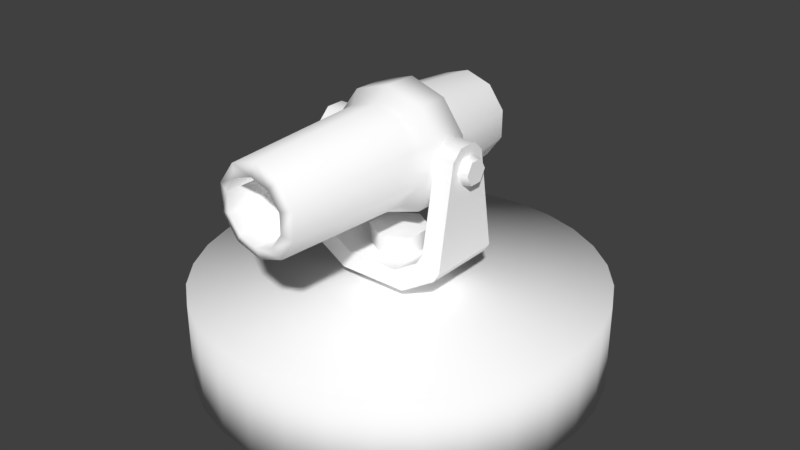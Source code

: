 # Source: Cannon.blend  (saved by Blender 2.78.0; exported with 4.5.12 LTS)
import bpy
from mathutils import Matrix  # noqa: F401  (used for matrix-valued properties, if any)

bpy.ops.wm.read_factory_settings(use_empty=True)
scene = bpy.context.scene
scene.name = 'Scene'

# ---- collections
col_collection_1 = bpy.data.collections.new('Collection 1'); scene.collection.children.link(col_collection_1)

# ---- materials (node trees are filled in below, after node groups)
mat_tow_cannon1 = bpy.data.materials.new('Tow_Cannon1')
mat_tow_cannon1.alpha_threshold = 0.0
mat_tow_cannon1.use_transparent_shadow = False
mat_tow_cannon1.diffuse_color = (1.0, 1.0, 1.0, 1.0)
mat_tow_cannon1.roughness = 0.5

# ---- material node trees

# ---- world
world_world = bpy.data.worlds.new('World'); scene.world = world_world
world_world.color = (0.05088, 0.05088, 0.05088)
world_world.use_sun_shadow = False
world_world.sun_shadow_jitter_overblur = 0.0
world_world.cycles.sampling_method = 'MANUAL'

# ---- meshes
me_untitled = bpy.data.meshes.new('Untitled')
me_untitled.from_pydata([(0.0, -0.641, -1.477), (0.0, 0.01303, -1.477), (0.2882, -0.641, -1.449), (0.2882, 0.01303, -1.449), (0.5653, -0.641, -1.365), (0.5653, 0.01303, -1.365), (0.8207, -0.641, -1.228), (0.8207, 0.01303, -1.228), (1.045, -0.641, -1.045), (1.045, 0.01303, -1.045), (1.228, -0.641, -0.8207), (1.228, 0.01303, -0.8207), (1.365, -0.641, -0.5653), (1.365, 0.01303, -0.5653), (1.449, -0.641, -0.2882), (1.449, 0.01303, -0.2882), (1.477, -0.641, -7.108e-09), (1.477, 0.01303, -1.137e-07), (1.449, -0.641, 0.2882), (1.449, 0.01303, 0.2882), (1.365, -0.641, 0.5653), (1.365, 0.01303, 0.5653), (1.228, -0.641, 0.8207), (1.228, 0.01303, 0.8207), (1.045, -0.641, 1.045), (1.045, 0.01303, 1.045), (0.8207, -0.641, 1.228), (0.8207, 0.01303, 1.228), (0.5653, -0.641, 1.365), (0.5653, 0.01303, 1.365), (0.2882, -0.641, 1.449), (0.2882, 0.01303, 1.449), (-4.814e-07, -0.641, 1.477), (-4.814e-07, 0.01303, 1.477), (-0.2882, -0.641, 1.449), (-0.2882, 0.01303, 1.449), (-0.5653, -0.641, 1.365), (-0.5653, 0.01303, 1.365), (-0.8207, -0.641, 1.228), (-0.8207, 0.01303, 1.228), (-1.045, -0.641, 1.045), (-1.045, 0.01303, 1.045), (-1.228, -0.641, 0.8207), (-1.228, 0.01303, 0.8207), (-1.365, -0.641, 0.5653), (-1.365, 0.01303, 0.5653), (-1.449, -0.641, 0.2882), (-1.449, 0.01303, 0.2882), (-1.477, -0.641, -1.322e-06), (-1.477, 0.01303, -1.429e-06), (-1.449, -0.641, -0.2882), (-1.449, 0.01303, -0.2882), (-1.365, -0.641, -0.5653), (-1.365, 0.01303, -0.5653), (-1.228, -0.641, -0.8208), (-1.228, 0.01303, -0.8208), (-1.045, -0.641, -1.045), (-1.045, 0.01303, -1.045), (-0.8207, -0.641, -1.228), (-0.8207, 0.01303, -1.228), (-0.5653, -0.641, -1.365), (-0.5653, 0.01303, -1.365), (-0.2882, -0.641, -1.449), (-0.2882, 0.01303, -1.449), (0.5496, 1.072, -0.04367), (0.5496, 1.072, 0.06227), (0.5496, 0.9802, 0.1152), (0.5496, 0.8885, 0.06227), (0.5496, 0.8885, -0.04367), (0.5496, 0.9802, -0.09663), (0.6289, 1.06, -0.03657), (0.6289, 1.06, 0.05517), (0.6289, 0.9802, 0.101), (0.6289, 0.9008, 0.05517), (0.6289, 0.9008, -0.03657), (0.6289, 0.9802, -0.08243), (0.1455, -0.004085, -0.08686), (0.1455, -0.004085, 0.08275), (-0.001431, -0.004085, -0.1717), (-0.1483, -0.004085, -0.08686), (-0.1483, -0.004085, 0.08275), (-0.001431, -0.004085, 0.1676), (0.1838, 0.4032, -0.109), (0.1838, 0.4032, 0.1049), (-0.001431, 0.4032, -0.216), (-0.1867, 0.4032, -0.109), (-0.1867, 0.4032, 0.1049), (-0.001431, 0.4032, 0.2119), (-0.5591, 1.072, -0.04367), (-0.5591, 1.072, 0.06227), (-0.6383, 1.06, 0.05517), (-0.6383, 1.06, -0.03657), (-0.5591, 0.9802, 0.1152), (-0.6383, 0.9802, 0.101), (-0.5591, 0.8885, 0.06227), (-0.6383, 0.9008, 0.05517), (-0.5591, 0.8885, -0.04367), (-0.6383, 0.9008, -0.03657), (-0.5591, 0.9802, -0.09663), (-0.6383, 0.9802, -0.08243), (-0.5685, 1.07, -0.1392), (-0.5685, 1.147, -0.05839), (-0.5685, 1.147, 0.07699), (-0.5685, 1.07, 0.1578), (-0.4289, 1.147, 0.07699), (-0.4289, 1.147, -0.05839), (-0.4289, 1.07, -0.1392), (-0.4289, 1.07, 0.1578), (-0.2611, 0.11, 0.2912), (-0.2015, 0.2501, 0.2912), (-0.2611, 0.11, -0.2726), (-0.2015, 0.2501, -0.2726), (-0.3874, 0.3605, -0.2726), (-0.4289, 0.4281, -0.2634), (-0.3874, 0.3605, 0.2912), (-0.4289, 0.4281, 0.282), (-0.5277, 0.2715, -0.2726), (-0.5685, 0.3379, -0.2649), (-0.5277, 0.2715, 0.2912), (-0.5685, 0.3379, 0.2835), (0.4203, 1.147, -0.05839), (0.5599, 1.147, -0.05839), (0.5599, 1.147, 0.07699), (0.4203, 1.147, 0.07699), (0.4203, 0.4281, -0.2634), (0.4203, 1.07, -0.1392), (0.4203, 1.07, 0.1578), (0.4203, 0.4281, 0.282), (0.5599, 1.07, 0.1578), (0.5599, 1.07, -0.1392), (0.5599, 0.3379, 0.2835), (0.5599, 0.3379, -0.2649), (0.1995, 0.2501, -0.2726), (-0.001019, 0.2501, -0.2726), (-0.001019, 0.11, -0.2726), (0.259, 0.11, -0.2726), (0.259, 0.11, 0.2912), (-0.001019, 0.11, 0.2912), (0.5191, 0.2715, 0.2912), (0.1995, 0.2501, 0.2912), (0.3788, 0.3605, 0.2912), (0.5191, 0.2715, -0.2726), (0.3788, 0.3605, -0.2726), (-0.001019, 0.2501, 0.2912), (-0.5685, 1.07, 0.1578)], [], [(0, 1, 3, 2), (2, 3, 5, 4), (4, 5, 7, 6), (6, 7, 9, 8), (8, 9, 11, 10), (10, 11, 13, 12), (12, 13, 15, 14), (14, 15, 17, 16), (16, 17, 19, 18), (18, 19, 21, 20), (20, 21, 23, 22), (22, 23, 25, 24), (24, 25, 27, 26), (26, 27, 29, 28), (28, 29, 31, 30), (30, 31, 33, 32), (32, 33, 35, 34), (34, 35, 37, 36), (36, 37, 39, 38), (38, 39, 41, 40), (40, 41, 43, 42), (42, 43, 45, 44), (44, 45, 47, 46), (46, 47, 49, 48), (48, 49, 51, 50), (50, 51, 53, 52), (52, 53, 55, 54), (54, 55, 57, 56), (56, 57, 59, 58), (58, 59, 61, 60), (3, 1, 63, 61, 59, 57, 55, 53, 51, 49, 47, 45, 43, 41, 39, 37, 35, 33, 31, 29, 27, 25, 23, 21, 19, 17, 15, 13, 11, 9, 7, 5), (60, 61, 63, 62), (62, 63, 1, 0), (0, 2, 4, 6, 8, 10, 12, 14, 16, 18, 20, 22, 24, 26, 28, 30, 32, 34, 36, 38, 40, 42, 44, 46, 48, 50, 52, 54, 56, 58, 60, 62), (71, 70, 64, 65), (71, 65, 66, 72), (72, 66, 67, 73), (67, 68, 74, 73), (74, 68, 69, 75), (69, 64, 70, 75), (72, 73, 74, 70), (74, 75, 70), (72, 70, 71), (83, 82, 84), (87, 83, 84, 85), (83, 77, 76, 82), (76, 78, 84, 82), (84, 78, 79, 85), (79, 80, 86, 85), (87, 86, 80, 81), (81, 77, 83, 87), (89, 88, 91, 90), (90, 93, 92, 89), (94, 92, 93, 95), (95, 97, 96, 94), (96, 97, 99, 98), (88, 98, 99, 91), (97, 95, 93, 91), (93, 90, 91), (97, 91, 99), (85, 86, 87), (102, 104, 105, 101), (105, 104, 107, 106), (104, 102, 103, 107), (100, 101, 105, 106), (144, 119, 115), (103, 144, 115), (103, 115, 107), (100, 106, 113, 117), (111, 133, 134, 110), (102, 101, 100, 103), (103, 100, 144), (110, 134, 137, 108), (109, 114, 118, 108), (112, 111, 110, 116), (109, 111, 112, 114), (118, 116, 110, 108), (112, 116, 117, 113), (113, 115, 114, 112), (115, 119, 118, 114), (116, 118, 119, 117), (109, 108, 137, 143), (111, 109, 143, 133), (122, 121, 120, 123), (127, 126, 125, 124), (123, 126, 128, 122), (129, 125, 120, 121), (127, 130, 128, 126), (129, 131, 124, 125), (132, 135, 134, 133), (129, 121, 122, 128), (135, 136, 137, 134), (139, 136, 138, 140), (142, 141, 135, 132), (139, 140, 142, 132), (138, 136, 135, 141), (142, 124, 131, 141), (124, 142, 140, 127), (127, 140, 138, 130), (141, 131, 130, 138), (139, 143, 137, 136), (132, 133, 143, 139), (123, 120, 125, 126), (115, 113, 106, 107), (130, 131, 129, 128), (117, 119, 144, 100)])
me_untitled.polygons.foreach_set('use_smooth', [True] * 106)
_k = set([(64, 65), (64, 69), (65, 66), (66, 67), (67, 68), (68, 69), (70, 71), (70, 75), (71, 72), (72, 73), (73, 74), (74, 75), (76, 77), (76, 78), (77, 81), (78, 79), (79, 80), (80, 81), (82, 83), (82, 84), (83, 87), (84, 85), (85, 86), (86, 87), (88, 89), (88, 98), (89, 92), (90, 91), (90, 93), (91, 99), (92, 94), (93, 95), (94, 96), (95, 97), (96, 98), (97, 99), (100, 101), (100, 103), (100, 117), (100, 144), (101, 102), (102, 103), (103, 115), (103, 144), (104, 105), (104, 107), (105, 106), (106, 113), (107, 115), (108, 118), (108, 137), (109, 114), (109, 143), (110, 116), (110, 134), (111, 112), (111, 133), (112, 113), (114, 115), (115, 144), (116, 117), (118, 119), (119, 144), (120, 123), (120, 125), (121, 122), (121, 129), (122, 128), (123, 126), (124, 125), (124, 142), (126, 127), (127, 140), (128, 130), (129, 131), (130, 138), (131, 141), (132, 133), (132, 142), (134, 135), (135, 141), (136, 137), (136, 138), (139, 140), (139, 143)])
me_untitled.attributes.new('sharp_edge', 'BOOLEAN', 'EDGE').data.foreach_set('value', [ (min(e.vertices), max(e.vertices)) in _k for e in me_untitled.edges])
_uv = me_untitled.uv_layers.new(name='UVMap')
_uv.uv.foreach_set('vector', [0.2641, 0.7052, 0.4121, 0.7052, 0.4121, 0.7198, 0.2641, 0.7198, 0.2641, 0.7198, 0.4121, 0.7198, 0.4121, 0.7345, 0.2641, 0.7345, 0.2641, 0.7345, 0.4121, 0.7345, 0.4121, 0.7492, 0.2641, 0.7492, 0.2641, 0.7492, 0.4121, 0.7492, 0.4121, 0.7638, 0.2641, 0.7638, 0.2641, 0.7638, 0.4121, 0.7638, 0.4121, 0.7785, 0.2641, 0.7785, 0.2641, 0.7785, 0.4121, 0.7785, 0.4121, 0.7932, 0.2641, 0.7932, 0.2641, 0.7932, 0.4121, 0.7932, 0.4121, 0.8078, 0.2641, 0.8078, 0.2641, 0.8078, 0.4121, 0.8078, 0.4121, 0.8225, 0.2641, 0.8225, 0.2641, 0.7756, 0.4121, 0.7756, 0.4121, 0.7903, 0.2641, 0.7903, 0.2641, 0.3679, 0.4121, 0.3679, 0.4121, 0.3826, 0.2641, 0.3826, 0.2641, 0.3826, 0.4121, 0.3826, 0.4121, 0.3972, 0.2641, 0.3972, 0.2641, 0.3972, 0.4121, 0.3972, 0.4121, 0.4119, 0.2641, 0.4119, 0.2641, 0.4119, 0.4121, 0.4119, 0.4121, 0.4265, 0.2641, 0.4265, 0.2641, 0.4265, 0.4121, 0.4265, 0.4121, 0.4412, 0.2641, 0.4412, 0.2641, 0.4412, 0.4121, 0.4412, 0.4121, 0.4559, 0.2641, 0.4559, 0.2641, 0.4559, 0.4121, 0.4559, 0.4121, 0.4705, 0.2641, 0.4705, 0.2641, 0.4705, 0.4121, 0.4705, 0.4121, 0.4852, 0.2641, 0.4852, 0.2641, 0.4852, 0.4121, 0.4852, 0.4121, 0.4999, 0.2641, 0.4999, 0.2641, 0.4999, 0.4121, 0.4999, 0.4121, 0.5145, 0.2641, 0.5145, 0.2641, 0.5145, 0.4121, 0.5145, 0.4121, 0.5292, 0.2641, 0.5292, 0.2641, 0.5292, 0.4121, 0.5292, 0.4121, 0.5439, 0.2641, 0.5439, 0.2641, 0.5439, 0.4121, 0.5439, 0.4121, 0.5585, 0.2641, 0.5585, 0.2641, 0.5585, 0.4121, 0.5585, 0.4121, 0.5732, 0.2641, 0.5732, 0.2641, 0.5732, 0.4121, 0.5732, 0.4121, 0.5879, 0.2641, 0.5879, 0.2641, 0.5879, 0.4121, 0.5879, 0.4121, 0.6025, 0.2641, 0.6025, 0.2641, 0.6025, 0.4121, 0.6025, 0.4121, 0.6172, 0.2641, 0.6172, 0.2641, 0.6172, 0.4121, 0.6172, 0.4121, 0.6318, 0.2641, 0.6318, 0.2641, 0.6318, 0.4121, 0.6318, 0.4121, 0.6465, 0.2641, 0.6465, 0.2641, 0.6465, 0.4121, 0.6465, 0.4121, 0.6612, 0.2641, 0.6612, 0.2641, 0.6612, 0.4121, 0.6612, 0.4121, 0.6758, 0.2641, 0.6758, 0.6077, 0.6521, 0.5916, 0.6521, 0.5757, 0.649, 0.5609, 0.6428, 0.5475, 0.6338, 0.5361, 0.6225, 0.5271, 0.6091, 0.521, 0.5942, 0.5178, 0.5784, 0.5178, 0.5623, 0.521, 0.5465, 0.5271, 0.5316, 0.5361, 0.5182, 0.5475, 0.5068, 0.5609, 0.4978, 0.5757, 0.4917, 0.5916, 0.4885, 0.6077, 0.4885, 0.6235, 0.4917, 0.6384, 0.4978, 0.6518, 0.5068, 0.6631, 0.5182, 0.6721, 0.5316, 0.6783, 0.5465, 0.6814, 0.5623, 0.6814, 0.5784, 0.6783, 0.5942, 0.6721, 0.6091, 0.6631, 0.6225, 0.6518, 0.6338, 0.6384, 0.6428, 0.6235, 0.649, 0.2641, 0.6758, 0.4121, 0.6758, 0.4121, 0.6905, 0.2641, 0.6905, 0.2641, 0.6905, 0.4121, 0.6905, 0.4121, 0.7052, 0.2641, 0.7052, 0.5951, 0.4985, 0.61, 0.4985, 0.6246, 0.5014, 0.6384, 0.5071, 0.6508, 0.5154, 0.6613, 0.526, 0.6696, 0.5384, 0.6753, 0.5521, 0.6782, 0.5668, 0.6782, 0.5817, 0.6753, 0.5963, 0.6696, 0.6101, 0.6613, 0.6225, 0.6508, 0.633, 0.6384, 0.6413, 0.6246, 0.647, 0.61, 0.6499, 0.5951, 0.6499, 0.5805, 0.647, 0.5667, 0.6413, 0.5543, 0.633, 0.5437, 0.6225, 0.5355, 0.6101, 0.5298, 0.5963, 0.5269, 0.5817, 0.5269, 0.5668, 0.5298, 0.5521, 0.5355, 0.5384, 0.5438, 0.526, 0.5543, 0.5154, 0.5667, 0.5071, 0.5805, 0.5014, 0.0, 0.0, 0.0, 0.0, 0.0, 0.0, 0.0, 0.0, 0.0, 0.0, 0.0, 0.0, 0.0, 0.0, 0.0, 0.0, 0.0, 0.0, 0.0, 0.0, 0.0, 0.0, 0.0, 0.0, 0.0, 0.0, 0.0, 0.0, 0.0, 0.0, 0.0, 0.0, 0.0, 0.0, 0.0, 0.0, 0.0, 0.0, 0.0, 0.0, 0.0, 0.0, 0.0, 0.0, 0.0, 0.0, 0.0, 0.0, 0.0, 0.0, 0.0, 0.0, 0.0, 0.0, 0.0, 0.0, 0.0, 0.0, 0.0, 0.0, 0.0, 0.0, 0.0, 0.0, 0.0, 0.0, 0.0, 0.0, 0.0, 0.0, 0.0, 0.0, 0.0, 0.0, 0.0, 0.0, 0.0, 0.0, 0.0, 0.0, 0.0, 0.0, 0.0, 0.0, 0.0, 0.0, 0.0, 0.0, 0.0, 0.0, 0.0, 0.0, 0.0, 0.0, 0.0, 0.0, 0.0, 0.0, 0.0, 0.0, 0.0, 0.0, 0.0, 0.0, 0.0, 0.0, 0.0, 0.0, 0.0, 0.0, 0.0, 0.0, 0.0, 0.0, 0.0, 0.0, 0.0, 0.0, 0.0, 0.0, 0.0, 0.0, 0.0, 0.0, 0.0, 0.0, 0.0, 0.0, 0.0, 0.0, 0.0, 0.0, 0.0, 0.0, 0.0, 0.0, 0.0, 0.0, 0.0, 0.0, 0.0, 0.0, 0.0, 0.0, 0.0, 0.0, 0.0, 0.0, 0.0, 0.0, 0.0, 0.0, 0.0, 0.0, 0.0, 0.0, 0.0, 0.0, 0.0, 0.0, 0.0, 0.0, 0.0, 0.0, 0.0, 0.0, 0.0, 0.0, 0.0, 0.0, 0.0, 0.0, 0.0, 0.0, 0.0, 0.0, 0.0, 0.0, 0.0, 0.0, 0.0, 0.0, 0.0, 0.0, 0.0, 0.0, 0.0, 0.0, 0.0, 0.0, 0.0, 0.0, 0.0, 0.0, 0.0, 0.0, 0.0, 0.0, 0.0, 0.0, 0.0, 0.0, 0.0, 0.0, 0.0, 0.0, 0.0, 0.0, 0.0, 0.0, 0.0, 0.0, 0.0, 0.0, 0.0, 0.0, 0.0, 0.0, 0.0, 0.0, 0.0, 0.0, 0.0, 0.0, 0.0, 0.0, 0.0, 0.0, 0.0, 0.0, 0.0, 0.0, 0.0, 0.0, 0.0, 0.0, 0.0, 0.0, 0.0, 0.0, 0.0, 0.0, 0.0, 0.0, 0.0, 0.0, 0.0, 0.0, 0.0, 0.0, 0.0, 0.0, 0.0, 0.0, 0.0, 0.0, 0.0, 0.0, 0.0, 0.0, 0.0, 0.0, 0.0, 0.0, 0.0, 0.0, 0.0, 0.0, 0.0, 0.0, 0.0, 0.0, 0.0, 0.0, 0.0, 0.0, 0.0, 0.0, 0.0, 0.0, 0.0, 0.0, 0.0, 0.0, 0.0, 0.0, 0.0, 0.0, 0.0, 0.0, 0.0, 0.0, 0.0, 0.0, 0.0, 0.0, 0.0, 0.0, 0.0, 0.0, 0.0, 0.0, 0.0, 0.0, 0.0, 0.0, 0.0, 0.0, 0.0, 0.0, 0.0, 0.0, 0.0, 0.0, 0.0, 0.0, 0.0, 0.0, 0.0, 0.0, 0.0, 0.0, 0.0, 0.0, 0.0, 0.0, 0.0, 0.0, 0.0, 0.0, 0.0, 0.0, 0.0, 0.0, 0.0, 0.0, 0.0, 0.0, 0.0, 0.0, 0.0, 0.0, 0.0, 0.0, 0.0, 0.0, 0.0, 0.0, 0.0, 0.0, 0.0, 0.0, 0.0, 0.0, 0.0, 0.0, 0.0, 0.0, 0.0, 0.0, 0.0, 0.0, 0.0, 0.0, 0.0, 0.0, 0.0, 0.0, 0.0, 0.0, 0.0, 0.0, 0.0, 0.0, 0.0, 0.0, 0.0, 0.0, 0.0, 0.0, 0.0, 0.0, 0.0, 0.0, 0.0, 0.0, 0.0, 0.0, 0.0, 0.0, 0.0, 0.0, 0.0, 0.0, 0.0, 0.0, 0.0, 0.0, 0.0, 0.0, 0.0, 0.0, 0.0, 0.0, 0.0, 0.0, 0.0, 0.0, 0.0, 0.0, 0.0, 0.0, 0.0, 0.0, 0.0, 0.0, 0.0, 0.0, 0.0, 0.0, 0.0, 0.0, 0.0, 0.0, 0.0, 0.0, 0.0, 0.0, 0.0, 0.0, 0.0, 0.0, 0.0, 0.0, 0.0, 0.0, 0.0, 0.0, 0.0, 0.0, 0.0, 0.0, 0.0, 0.0, 0.0, 0.0, 0.0, 0.0, 0.0, 0.0, 0.0, 0.0, 0.0, 0.0, 0.0, 0.0, 0.0, 0.0, 0.0, 0.0, 0.0, 0.0, 0.0, 0.0, 0.0, 0.0, 0.0, 0.0, 0.0, 0.0, 0.0, 0.0, 0.0, 0.0, 0.0, 0.0, 0.0, 0.0, 0.0, 0.0, 0.0, 0.0, 0.0, 0.0, 0.0, 0.0, 0.0, 0.0, 0.0, 0.0, 0.0, 0.0, 0.0, 0.0, 0.0, 0.0, 0.0, 0.0, 0.0, 0.0, 0.0, 0.0, 0.0, 0.0, 0.0, 0.0, 0.0, 0.0, 0.0, 0.0, 0.0, 0.0, 0.0, 0.0, 0.0, 0.0, 0.0, 0.0, 0.0, 0.0, 0.0, 0.0, 0.0, 0.0, 0.0, 0.0, 0.0, 0.0, 0.0, 0.0, 0.0, 0.0, 0.0, 0.0, 0.0, 0.0, 0.0, 0.0, 0.0, 0.0, 0.0, 0.0, 0.0, 0.0, 0.0, 0.0, 0.0, 0.0, 0.0, 0.0, 0.0, 0.0, 0.0, 0.0, 0.0, 0.0])
_uv.active_render = True
_uv = me_untitled.uv_layers.new(name='map1')
_uv.uv.foreach_set('vector', [0.0, 0.0, 0.0, 0.0, 0.0, 0.0, 0.0, 0.0, 0.0, 0.0, 0.0, 0.0, 0.0, 0.0, 0.0, 0.0, 0.0, 0.0, 0.0, 0.0, 0.0, 0.0, 0.0, 0.0, 0.0, 0.0, 0.0, 0.0, 0.0, 0.0, 0.0, 0.0, 0.0, 0.0, 0.0, 0.0, 0.0, 0.0, 0.0, 0.0, 0.0, 0.0, 0.0, 0.0, 0.0, 0.0, 0.0, 0.0, 0.0, 0.0, 0.0, 0.0, 0.0, 0.0, 0.0, 0.0, 0.0, 0.0, 0.0, 0.0, 0.0, 0.0, 0.0, 0.0, 0.0, 0.0, 0.0, 0.0, 0.0, 0.0, 0.0, 0.0, 0.0, 0.0, 0.0, 0.0, 0.0, 0.0, 0.0, 0.0, 0.0, 0.0, 0.0, 0.0, 0.0, 0.0, 0.0, 0.0, 0.0, 0.0, 0.0, 0.0, 0.0, 0.0, 0.0, 0.0, 0.0, 0.0, 0.0, 0.0, 0.0, 0.0, 0.0, 0.0, 0.0, 0.0, 0.0, 0.0, 0.0, 0.0, 0.0, 0.0, 0.0, 0.0, 0.0, 0.0, 0.0, 0.0, 0.0, 0.0, 0.0, 0.0, 0.0, 0.0, 0.0, 0.0, 0.0, 0.0, 0.0, 0.0, 0.0, 0.0, 0.0, 0.0, 0.0, 0.0, 0.0, 0.0, 0.0, 0.0, 0.0, 0.0, 0.0, 0.0, 0.0, 0.0, 0.0, 0.0, 0.0, 0.0, 0.0, 0.0, 0.0, 0.0, 0.0, 0.0, 0.0, 0.0, 0.0, 0.0, 0.0, 0.0, 0.0, 0.0, 0.0, 0.0, 0.0, 0.0, 0.0, 0.0, 0.0, 0.0, 0.0, 0.0, 0.0, 0.0, 0.0, 0.0, 0.0, 0.0, 0.0, 0.0, 0.0, 0.0, 0.0, 0.0, 0.0, 0.0, 0.0, 0.0, 0.0, 0.0, 0.0, 0.0, 0.0, 0.0, 0.0, 0.0, 0.0, 0.0, 0.0, 0.0, 0.0, 0.0, 0.0, 0.0, 0.0, 0.0, 0.0, 0.0, 0.0, 0.0, 0.0, 0.0, 0.0, 0.0, 0.0, 0.0, 0.0, 0.0, 0.0, 0.0, 0.0, 0.0, 0.0, 0.0, 0.0, 0.0, 0.0, 0.0, 0.0, 0.0, 0.0, 0.0, 0.0, 0.0, 0.0, 0.0, 0.0, 0.0, 0.0, 0.0, 0.0, 0.0, 0.0, 0.0, 0.0, 0.0, 0.0, 0.0, 0.0, 0.0, 0.0, 0.0, 0.0, 0.0, 0.0, 0.0, 0.0, 0.0, 0.0, 0.0, 0.0, 0.0, 0.0, 0.0, 0.0, 0.0, 0.0, 0.0, 0.0, 0.0, 0.0, 0.0, 0.0, 0.0, 0.0, 0.0, 0.0, 0.0, 0.0, 0.0, 0.0, 0.0, 0.0, 0.0, 0.0, 0.0, 0.0, 0.0, 0.0, 0.0, 0.0, 0.0, 0.0, 0.0, 0.0, 0.0, 0.0, 0.0, 0.0, 0.0, 0.0, 0.0, 0.0, 0.0, 0.0, 0.0, 0.0, 0.0, 0.0, 0.0, 0.0, 0.0, 0.0, 0.0, 0.0, 0.0, 0.0, 0.0, 0.0, 0.0, 0.0, 0.0, 0.0, 0.0, 0.0, 0.0, 0.0, 0.0, 0.0, 0.0, 0.0, 0.0, 0.0, 0.0, 0.0, 0.0, 0.0, 0.0, 0.0, 0.0, 0.0, 0.0, 0.0, 0.0, 0.0, 0.0, 0.0, 0.0, 0.0, 0.0, 0.0, 0.0, 0.0, 0.0, 0.0, 0.0, 0.0, 0.0, 0.0, 0.0, 0.0, 0.0, 0.0, 0.0, 0.0, 0.0, 0.0, 0.0, 0.0, 0.0, 0.0, 0.0, 0.0, 0.0, 0.0, 0.0, 0.0, 0.0, 0.0, 0.0, 0.0, 0.0, 0.4947, 0.2677, 0.516, 0.2677, 0.5251, 0.2833, 0.4857, 0.2833, 0.4947, 0.2677, 0.4857, 0.2833, 0.466, 0.2492, 0.484, 0.2492, 0.484, 0.2492, 0.466, 0.2492, 0.4857, 0.2151, 0.4947, 0.2307, 0.4857, 0.2151, 0.5251, 0.2151, 0.516, 0.2307, 0.4947, 0.2307, 0.516, 0.2307, 0.5251, 0.2151, 0.5448, 0.2492, 0.5267, 0.2492, 0.5448, 0.2492, 0.5251, 0.2833, 0.516, 0.2677, 0.5267, 0.2492, 0.484, 0.2492, 0.4947, 0.2307, 0.516, 0.2307, 0.516, 0.2677, 0.516, 0.2307, 0.5267, 0.2492, 0.516, 0.2677, 0.484, 0.2492, 0.516, 0.2677, 0.4947, 0.2677, 0.6497, 0.8094, 0.6528, 0.8417, 0.6263, 0.8606, 0.6202, 0.7959, 0.6497, 0.8094, 0.6263, 0.8606, 0.5968, 0.847, 0.7683, 0.6439, 0.761, 0.7292, 0.7255, 0.7281, 0.7236, 0.6425, 0.7255, 0.7281, 0.6902, 0.7308, 0.679, 0.6459, 0.7236, 0.6425, 0.679, 0.6459, 0.6902, 0.7308, 0.6553, 0.7373, 0.6351, 0.6541, 0.6553, 0.7373, 0.6214, 0.7475, 0.5923, 0.667, 0.6351, 0.6541, 0.5511, 0.6845, 0.5923, 0.667, 0.6214, 0.7475, 0.5888, 0.7614, 0.7961, 0.7342, 0.761, 0.7292, 0.7683, 0.6439, 0.8126, 0.6501, 0.4857, 0.2827, 0.5249, 0.2827, 0.5159, 0.2672, 0.4947, 0.2672, 0.4947, 0.2672, 0.484, 0.2487, 0.466, 0.2487, 0.4857, 0.2827, 0.4857, 0.2147, 0.466, 0.2487, 0.484, 0.2487, 0.4947, 0.2303, 0.4947, 0.2303, 0.5159, 0.2303, 0.5249, 0.2147, 0.4857, 0.2147, 0.5249, 0.2147, 0.5159, 0.2303, 0.5266, 0.2487, 0.5446, 0.2487, 0.5249, 0.2827, 0.5446, 0.2487, 0.5266, 0.2487, 0.5159, 0.2672, 0.5159, 0.2303, 0.4947, 0.2303, 0.484, 0.2487, 0.5159, 0.2672, 0.484, 0.2487, 0.4947, 0.2672, 0.5159, 0.2672, 0.5159, 0.2303, 0.5159, 0.2672, 0.5266, 0.2487, 0.5968, 0.847, 0.5937, 0.8147, 0.6202, 0.7959, 0.7176, 0.2931, 0.7176, 0.3206, 0.6909, 0.3206, 0.6909, 0.2931, 0.5935, 0.1692, 0.5754, 0.1692, 0.5647, 0.1589, 0.6043, 0.1589, 0.6437, 0.1608, 0.6162, 0.1608, 0.6162, 0.1767, 0.6437, 0.1767, 0.6163, 0.1768, 0.6163, 0.1609, 0.6438, 0.1609, 0.6438, 0.1768, 0.6162, 0.1767, 0.6162, 0.3208, 0.6437, 0.303, 0.6162, 0.1767, 0.6162, 0.1767, 0.6437, 0.303, 0.6162, 0.1767, 0.6437, 0.303, 0.6437, 0.1767, 0.6163, 0.1768, 0.6438, 0.1768, 0.6438, 0.3032, 0.6163, 0.3209, 0.6968, 0.3382, 0.7363, 0.3382, 0.7363, 0.3658, 0.6851, 0.3658, 0.7176, 0.2931, 0.6909, 0.2931, 0.675, 0.278, 0.7335, 0.278, 0.7335, 0.278, 0.675, 0.278, 0.7335, 0.278, 0.6487, 0.0601, 0.6487, 0.0089, 0.7597, 0.0089, 0.7597, 0.0601, 0.6967, 0.338, 0.6519, 0.3163, 0.6243, 0.3338, 0.685, 0.3656, 0.652, 0.3165, 0.6968, 0.3382, 0.6851, 0.3658, 0.6244, 0.334, 0.5468, 0.0338, 0.6221, 0.0338, 0.6221, 0.0642, 0.5468, 0.0642, 0.7597, 0.1208, 0.6487, 0.1208, 0.6487, 0.0601, 0.7597, 0.0601, 0.652, 0.3165, 0.6244, 0.334, 0.6163, 0.3209, 0.6438, 0.3032, 0.6209, 0.0733, 0.5481, 0.0733, 0.5468, 0.0642, 0.6221, 0.0642, 0.6437, 0.303, 0.6162, 0.3208, 0.6243, 0.3338, 0.6519, 0.3163, 0.6487, 0.1208, 0.7597, 0.1208, 0.7582, 0.1339, 0.6503, 0.1339, 0.6967, 0.338, 0.685, 0.3656, 0.7362, 0.3656, 0.7362, 0.338, 0.6221, 0.0338, 0.5468, 0.0338, 0.5468, 0.0071, 0.6221, 0.0071, 0.7176, 0.2931, 0.6909, 0.2931, 0.6909, 0.3206, 0.7176, 0.3206, 0.5481, 0.0733, 0.5647, 0.1589, 0.6043, 0.1589, 0.6209, 0.0733, 0.6437, 0.1608, 0.6437, 0.1767, 0.6162, 0.1767, 0.6162, 0.1608, 0.6163, 0.1768, 0.6438, 0.1768, 0.6438, 0.1609, 0.6163, 0.1609, 0.6437, 0.303, 0.6162, 0.3208, 0.6162, 0.1767, 0.6437, 0.1767, 0.6163, 0.1768, 0.6163, 0.3209, 0.6438, 0.3032, 0.6438, 0.1768, 0.6968, 0.3382, 0.6851, 0.3658, 0.7363, 0.3658, 0.7363, 0.3382, 0.675, 0.278, 0.6909, 0.2931, 0.7176, 0.2931, 0.7335, 0.278, 0.6487, 0.0601, 0.7597, 0.0601, 0.7597, 0.0089, 0.6487, 0.0089, 0.6967, 0.338, 0.685, 0.3656, 0.6243, 0.3338, 0.6519, 0.3163, 0.652, 0.3165, 0.6244, 0.334, 0.6851, 0.3658, 0.6968, 0.3382, 0.5468, 0.0338, 0.5468, 0.0642, 0.6221, 0.0642, 0.6221, 0.0338, 0.7597, 0.1208, 0.7597, 0.0601, 0.6487, 0.0601, 0.6487, 0.1208, 0.652, 0.3165, 0.6438, 0.3032, 0.6163, 0.3209, 0.6244, 0.334, 0.6209, 0.0733, 0.6221, 0.0642, 0.5468, 0.0642, 0.5481, 0.0733, 0.6437, 0.303, 0.6519, 0.3163, 0.6243, 0.3338, 0.6162, 0.3208, 0.6487, 0.1208, 0.6503, 0.1339, 0.7582, 0.1339, 0.7597, 0.1208, 0.6967, 0.338, 0.7362, 0.338, 0.7362, 0.3656, 0.685, 0.3656, 0.6221, 0.0338, 0.6221, 0.0071, 0.5468, 0.0071, 0.5468, 0.0338, 0.5754, 0.1692, 0.5935, 0.1692, 0.6043, 0.1589, 0.5647, 0.1589, 0.5481, 0.0733, 0.6209, 0.0733, 0.6043, 0.1589, 0.5647, 0.1589, 0.7582, 0.1339, 0.6503, 0.1339, 0.675, 0.278, 0.7335, 0.278, 0.6503, 0.1339, 0.7582, 0.1339, 0.7335, 0.278, 0.675, 0.278])
_uv = me_untitled.uv_layers.new(name='uvSet')
_uv.uv.foreach_set('vector', [0.0, 0.0, 0.0, 0.0, 0.0, 0.0, 0.0, 0.0, 0.0, 0.0, 0.0, 0.0, 0.0, 0.0, 0.0, 0.0, 0.0, 0.0, 0.0, 0.0, 0.0, 0.0, 0.0, 0.0, 0.0, 0.0, 0.0, 0.0, 0.0, 0.0, 0.0, 0.0, 0.0, 0.0, 0.0, 0.0, 0.0, 0.0, 0.0, 0.0, 0.0, 0.0, 0.0, 0.0, 0.0, 0.0, 0.0, 0.0, 0.0, 0.0, 0.0, 0.0, 0.0, 0.0, 0.0, 0.0, 0.0, 0.0, 0.0, 0.0, 0.0, 0.0, 0.0, 0.0, 0.0, 0.0, 0.0, 0.0, 0.0, 0.0, 0.0, 0.0, 0.0, 0.0, 0.0, 0.0, 0.0, 0.0, 0.0, 0.0, 0.0, 0.0, 0.0, 0.0, 0.0, 0.0, 0.0, 0.0, 0.0, 0.0, 0.0, 0.0, 0.0, 0.0, 0.0, 0.0, 0.0, 0.0, 0.0, 0.0, 0.0, 0.0, 0.0, 0.0, 0.0, 0.0, 0.0, 0.0, 0.0, 0.0, 0.0, 0.0, 0.0, 0.0, 0.0, 0.0, 0.0, 0.0, 0.0, 0.0, 0.0, 0.0, 0.0, 0.0, 0.0, 0.0, 0.0, 0.0, 0.0, 0.0, 0.0, 0.0, 0.0, 0.0, 0.0, 0.0, 0.0, 0.0, 0.0, 0.0, 0.0, 0.0, 0.0, 0.0, 0.0, 0.0, 0.0, 0.0, 0.0, 0.0, 0.0, 0.0, 0.0, 0.0, 0.0, 0.0, 0.0, 0.0, 0.0, 0.0, 0.0, 0.0, 0.0, 0.0, 0.0, 0.0, 0.0, 0.0, 0.0, 0.0, 0.0, 0.0, 0.0, 0.0, 0.0, 0.0, 0.0, 0.0, 0.0, 0.0, 0.0, 0.0, 0.0, 0.0, 0.0, 0.0, 0.0, 0.0, 0.0, 0.0, 0.0, 0.0, 0.0, 0.0, 0.0, 0.0, 0.0, 0.0, 0.0, 0.0, 0.0, 0.0, 0.0, 0.0, 0.0, 0.0, 0.0, 0.0, 0.0, 0.0, 0.0, 0.0, 0.0, 0.0, 0.0, 0.0, 0.0, 0.0, 0.0, 0.0, 0.0, 0.0, 0.0, 0.0, 0.0, 0.0, 0.0, 0.0, 0.0, 0.0, 0.0, 0.0, 0.0, 0.0, 0.0, 0.0, 0.0, 0.0, 0.0, 0.0, 0.0, 0.0, 0.0, 0.0, 0.0, 0.0, 0.0, 0.0, 0.0, 0.0, 0.0, 0.0, 0.0, 0.0, 0.0, 0.0, 0.0, 0.0, 0.0, 0.0, 0.0, 0.0, 0.0, 0.0, 0.0, 0.0, 0.0, 0.0, 0.0, 0.0, 0.0, 0.0, 0.0, 0.0, 0.0, 0.0, 0.0, 0.0, 0.0, 0.0, 0.0, 0.0, 0.0, 0.0, 0.0, 0.0, 0.0, 0.0, 0.0, 0.0, 0.0, 0.0, 0.0, 0.0, 0.0, 0.0, 0.0, 0.0, 0.0, 0.0, 0.0, 0.0, 0.0, 0.0, 0.0, 0.0, 0.0, 0.0, 0.0, 0.0, 0.0, 0.0, 0.0, 0.0, 0.0, 0.0, 0.0, 0.0, 0.0, 0.0, 0.0, 0.0, 0.0, 0.0, 0.0, 0.0, 0.0, 0.0, 0.0, 0.0, 0.0, 0.0, 0.0, 0.0, 0.0, 0.0, 0.0, 0.0, 0.0, 0.0, 0.0, 0.0, 0.0, 0.0, 0.0, 0.0, 0.0, 0.0, 0.0, 0.0, 0.0, 0.0, 0.0, 0.0, 0.0, 0.0, 0.0, 0.0, 0.0, 0.0, 0.0, 0.0, 0.0, 0.0, 0.0, 0.0, 0.0, 0.0, 0.0, 0.0, 0.0, 0.0, 0.0, 0.0, 0.0, 0.0, 0.0, 0.0, 0.0, 0.0, 0.0, 0.0, 0.0, 0.0, 0.174, 0.9046, 0.1742, 0.9252, 0.1592, 0.9342, 0.1588, 0.896, 0.174, 0.9046, 0.1588, 0.896, 0.1917, 0.8766, 0.1918, 0.894, 0.1918, 0.894, 0.1917, 0.8766, 0.2249, 0.8953, 0.2099, 0.9042, 0.2249, 0.8953, 0.2253, 0.9335, 0.2101, 0.9249, 0.2099, 0.9042, 0.2101, 0.9249, 0.2253, 0.9335, 0.1925, 0.953, 0.1923, 0.9354, 0.1925, 0.953, 0.1592, 0.9342, 0.1742, 0.9252, 0.1923, 0.9354, 0.1918, 0.894, 0.2099, 0.9042, 0.2101, 0.9249, 0.1742, 0.9252, 0.2101, 0.9249, 0.1923, 0.9354, 0.1742, 0.9252, 0.1918, 0.894, 0.1742, 0.9252, 0.174, 0.9046, 0.704, 0.9309, 0.6785, 0.9739, 0.6284, 0.9733, 0.6796, 0.8873, 0.704, 0.9309, 0.6284, 0.9733, 0.6041, 0.9296, 0.5684, 0.5691, 0.6619, 0.5896, 0.6555, 0.6288, 0.5603, 0.6185, 0.6555, 0.6288, 0.6534, 0.6684, 0.5576, 0.6684, 0.5603, 0.6185, 0.5576, 0.6684, 0.6534, 0.6684, 0.6555, 0.708, 0.5603, 0.7183, 0.6555, 0.708, 0.6619, 0.747, 0.5684, 0.7676, 0.5603, 0.7183, 0.5818, 0.8158, 0.5684, 0.7676, 0.6619, 0.747, 0.6725, 0.7852, 0.6725, 0.5515, 0.6619, 0.5896, 0.5684, 0.5691, 0.5817, 0.5209, 0.716, 0.9501, 0.7086, 0.912, 0.7251, 0.9189, 0.7289, 0.9382, 0.7289, 0.9382, 0.7482, 0.9452, 0.7517, 0.9625, 0.716, 0.9501, 0.7805, 0.9378, 0.7517, 0.9625, 0.7482, 0.9452, 0.7642, 0.9321, 0.7642, 0.9321, 0.7605, 0.9118, 0.7737, 0.9004, 0.7805, 0.9378, 0.7737, 0.9004, 0.7605, 0.9118, 0.741, 0.9044, 0.7379, 0.887, 0.7086, 0.912, 0.7379, 0.887, 0.741, 0.9044, 0.7251, 0.9189, 0.7605, 0.9118, 0.7642, 0.9321, 0.7482, 0.9452, 0.7251, 0.9189, 0.7482, 0.9452, 0.7289, 0.9382, 0.7251, 0.9189, 0.7605, 0.9118, 0.7251, 0.9189, 0.741, 0.9044, 0.6041, 0.9296, 0.6295, 0.8867, 0.6796, 0.8873, 0.08284, 0.713, 0.08262, 0.7458, 0.05075, 0.7456, 0.05097, 0.7128, 0.2533, 0.004438, 0.285, 0.00442, 0.3037, 0.02244, 0.2344, 0.02248, 0.7244, 0.3006, 0.7321, 0.2682, 0.7503, 0.2728, 0.7433, 0.3043, 0.6968, 0.8814, 0.6779, 0.8815, 0.6778, 0.8487, 0.6968, 0.8487, 0.7503, 0.2728, 0.9179, 0.3109, 0.8898, 0.3384, 0.7503, 0.2728, 0.7503, 0.2728, 0.8898, 0.3384, 0.7503, 0.2728, 0.8898, 0.3384, 0.7433, 0.3043, 0.6968, 0.8814, 0.6968, 0.8487, 0.8473, 0.8485, 0.8684, 0.8812, 0.8889, 0.7853, 0.8888, 0.7383, 0.9217, 0.7383, 0.9218, 0.7992, 0.08284, 0.713, 0.05097, 0.7128, 0.03211, 0.6946, 0.1019, 0.6951, 0.1019, 0.6951, 0.03211, 0.6946, 0.1019, 0.6951, 0.002461, 0.4343, 0.002916, 0.3732, 0.1353, 0.3741, 0.135, 0.4352, 0.9164, 0.4092, 0.9029, 0.3515, 0.9306, 0.3242, 0.9515, 0.4031, 0.8631, 0.8387, 0.8889, 0.7853, 0.9218, 0.7992, 0.884, 0.8716, 0.3352, 0.2414, 0.2034, 0.2415, 0.2033, 0.1883, 0.3351, 0.1882, 0.1345, 0.5077, 0.001973, 0.5068, 0.002461, 0.4343, 0.135, 0.4352, 0.8631, 0.8387, 0.884, 0.8716, 0.8684, 0.8812, 0.8473, 0.8485, 0.2054, 0.1723, 0.3329, 0.1723, 0.3351, 0.1882, 0.2033, 0.1883, 0.8898, 0.3384, 0.9179, 0.3109, 0.9306, 0.3242, 0.9029, 0.3515, 0.001973, 0.5068, 0.1345, 0.5077, 0.1326, 0.5233, 0.003777, 0.5224, 0.9164, 0.4092, 0.9515, 0.4031, 0.9376, 0.4627, 0.9056, 0.4552, 0.2034, 0.2415, 0.3352, 0.2414, 0.335, 0.2881, 0.2035, 0.2882, 0.08726, 0.03487, 0.0554, 0.03464, 0.05563, 0.001992, 0.08749, 0.002214, 0.3327, 0.4037, 0.3041, 0.5531, 0.2348, 0.5531, 0.2053, 0.4038, 0.6754, 0.5141, 0.6939, 0.5185, 0.6864, 0.5503, 0.668, 0.546, 0.6965, 0.596, 0.6968, 0.6281, 0.6777, 0.6283, 0.6777, 0.5956, 0.84, 0.5528, 0.8532, 0.5895, 0.6864, 0.5503, 0.6939, 0.5185, 0.6965, 0.596, 0.8682, 0.5955, 0.8471, 0.6284, 0.6968, 0.6281, 0.8888, 0.6914, 0.9217, 0.6771, 0.9217, 0.7383, 0.8888, 0.7383, 0.03674, 0.05263, 0.0554, 0.03464, 0.08726, 0.03487, 0.106, 0.05312, 0.003386, 0.3121, 0.1357, 0.313, 0.1353, 0.3741, 0.002916, 0.3732, 0.8949, 0.501, 0.9237, 0.522, 0.8704, 0.5836, 0.8576, 0.5469, 0.8628, 0.6381, 0.8836, 0.6052, 0.9217, 0.6771, 0.8888, 0.6914, 0.3348, 0.3347, 0.3348, 0.3878, 0.2037, 0.3879, 0.2037, 0.3348, 0.1362, 0.2407, 0.1357, 0.313, 0.003386, 0.3121, 0.003891, 0.2398, 0.8628, 0.6381, 0.8471, 0.6284, 0.8682, 0.5955, 0.8836, 0.6052, 0.2053, 0.4038, 0.2037, 0.3879, 0.3348, 0.3878, 0.3327, 0.4037, 0.84, 0.5528, 0.8576, 0.5469, 0.8704, 0.5836, 0.8532, 0.5895, 0.003891, 0.2398, 0.005951, 0.2242, 0.1344, 0.2251, 0.1362, 0.2407, 0.8949, 0.501, 0.9056, 0.4552, 0.9376, 0.4627, 0.9237, 0.522, 0.2037, 0.3348, 0.2035, 0.2882, 0.335, 0.2881, 0.3348, 0.3347, 0.2847, 0.571, 0.253, 0.571, 0.2348, 0.5531, 0.3041, 0.5531, 0.3329, 0.1723, 0.2054, 0.1723, 0.2344, 0.02248, 0.3037, 0.02244, 0.1344, 0.2251, 0.005951, 0.2242, 0.03674, 0.05263, 0.106, 0.05312, 0.003777, 0.5224, 0.1326, 0.5233, 0.1019, 0.6951, 0.03211, 0.6946])
me_untitled.materials.append(mat_tow_cannon1)
me_untitled.use_remesh_preserve_volume = False
me_untitled.use_remesh_preserve_attributes = False
me_untitled.use_mirror_vertex_groups = False
me_untitled.update()
me_untitled.normals_split_custom_set([tuple(v) for v in zip(*[iter([2.914e-07, -0.6857, -0.7279, 2.914e-07, 0.6857, -0.7279, 0.142, 0.6857, -0.7139, 0.142, -0.6857, -0.7139, 0.142, -0.6857, -0.7139, 0.142, 0.6857, -0.7139, 0.2785, 0.6857, -0.6725, 0.2785, -0.6857, -0.6725, 0.2785, -0.6857, -0.6725, 0.2785, 0.6857, -0.6725, 0.4044, 0.6857, -0.6052, 0.4044, -0.6857, -0.6052, 0.4044, -0.6857, -0.6052, 0.4044, 0.6857, -0.6052, 0.5147, 0.6857, -0.5147, 0.5147, -0.6857, -0.5147, 0.5147, -0.6857, -0.5147, 0.5147, 0.6857, -0.5147, 0.6052, 0.6857, -0.4044, 0.6052, -0.6857, -0.4044, 0.6052, -0.6857, -0.4044, 0.6052, 0.6857, -0.4044, 0.6725, 0.6857, -0.2785, 0.6725, -0.6857, -0.2785, 0.6725, -0.6857, -0.2785, 0.6725, 0.6857, -0.2785, 0.7139, 0.6857, -0.142, 0.7139, -0.6857, -0.142, 0.7139, -0.6857, -0.142, 0.7139, 0.6857, -0.142, 0.7279, 0.6857, -2.498e-07, 0.7279, -0.6857, -2.272e-08, 0.7279, -0.6857, -2.272e-08, 0.7279, 0.6857, -2.498e-07, 0.7139, 0.6857, 0.142, 0.7139, -0.6857, 0.142, 0.7139, -0.6857, 0.142, 0.7139, 0.6857, 0.142, 0.6725, 0.6857, 0.2785, 0.6725, -0.6857, 0.2785, 0.6725, -0.6857, 0.2785, 0.6725, 0.6857, 0.2785, 0.6052, 0.6857, 0.4044, 0.6052, -0.6857, 0.4044, 0.6052, -0.6857, 0.4044, 0.6052, 0.6857, 0.4044, 0.5147, 0.6857, 0.5147, 0.5147, -0.6857, 0.5147, 0.5147, -0.6857, 0.5147, 0.5147, 0.6857, 0.5147, 0.4044, 0.6857, 0.6052, 0.4044, -0.6857, 0.6052, 0.4044, -0.6857, 0.6052, 0.4044, 0.6857, 0.6052, 0.2785, 0.6857, 0.6725, 0.2785, -0.6857, 0.6725, 0.2785, -0.6857, 0.6725, 0.2785, 0.6857, 0.6725, 0.142, 0.6857, 0.7139, 0.142, -0.6857, 0.7139, 0.142, -0.6857, 0.7139, 0.142, 0.6857, 0.7139, -3.434e-07, 0.6857, 0.7279, -3.434e-07, -0.6857, 0.7279, -3.434e-07, -0.6857, 0.7279, -3.434e-07, 0.6857, 0.7279, -0.142, 0.6857, 0.7139, -0.142, -0.6857, 0.7139, -0.142, -0.6857, 0.7139, -0.142, 0.6857, 0.7139, -0.2785, 0.6857, 0.6725, -0.2785, -0.6857, 0.6725, -0.2785, -0.6857, 0.6725, -0.2785, 0.6857, 0.6725, -0.4044, 0.6857, 0.6052, -0.4044, -0.6857, 0.6052, -0.4044, -0.6857, 0.6052, -0.4044, 0.6857, 0.6052, -0.5147, 0.6857, 0.5147, -0.5147, -0.6857, 0.5147, -0.5147, -0.6857, 0.5147, -0.5147, 0.6857, 0.5147, -0.6052, 0.6857, 0.4044, -0.6052, -0.6857, 0.4044, -0.6052, -0.6857, 0.4044, -0.6052, 0.6857, 0.4044, -0.6725, 0.6857, 0.2785, -0.6725, -0.6857, 0.2785, -0.6725, -0.6857, 0.2785, -0.6725, 0.6857, 0.2785, -0.7139, 0.6857, 0.142, -0.7139, -0.6857, 0.142, -0.7139, -0.6857, 0.142, -0.7139, 0.6857, 0.142, -0.7279, 0.6857, -7.077e-07, -0.7279, -0.6857, -4.806e-07, -0.7279, -0.6857, -4.806e-07, -0.7279, 0.6857, -7.077e-07, -0.7139, 0.6857, -0.142, -0.7139, -0.6857, -0.142, -0.7139, -0.6857, -0.142, -0.7139, 0.6857, -0.142, -0.6725, 0.6857, -0.2785, -0.6725, -0.6857, -0.2785, -0.6725, -0.6857, -0.2785, -0.6725, 0.6857, -0.2785, -0.6052, 0.6857, -0.4044, -0.6052, -0.6857, -0.4044, -0.6052, -0.6857, -0.4044, -0.6052, 0.6857, -0.4044, -0.5147, 0.6857, -0.5147, -0.5147, -0.6857, -0.5147, -0.5147, -0.6857, -0.5147, -0.5147, 0.6857, -0.5147, -0.4044, 0.6857, -0.6052, -0.4044, -0.6857, -0.6052, -0.4044, -0.6857, -0.6052, -0.4044, 0.6857, -0.6052, -0.2785, 0.6857, -0.6725, -0.2785, -0.6857, -0.6725, 0.142, 0.6857, -0.7139, 2.914e-07, 0.6857, -0.7279, -0.142, 0.6857, -0.7139, -0.2785, 0.6857, -0.6725, -0.4044, 0.6857, -0.6052, -0.5147, 0.6857, -0.5147, -0.6052, 0.6857, -0.4044, -0.6725, 0.6857, -0.2785, -0.7139, 0.6857, -0.142, -0.7279, 0.6857, -7.077e-07, -0.7139, 0.6857, 0.142, -0.6725, 0.6857, 0.2785, -0.6052, 0.6857, 0.4044, -0.5147, 0.6857, 0.5147, -0.4044, 0.6857, 0.6052, -0.2785, 0.6857, 0.6725, -0.142, 0.6857, 0.7139, -3.434e-07, 0.6857, 0.7279, 0.142, 0.6857, 0.7139, 0.2785, 0.6857, 0.6725, 0.4044, 0.6857, 0.6052, 0.5147, 0.6857, 0.5147, 0.6052, 0.6857, 0.4044, 0.6725, 0.6857, 0.2785, 0.7139, 0.6857, 0.142, 0.7279, 0.6857, -2.498e-07, 0.7139, 0.6857, -0.142, 0.6725, 0.6857, -0.2785, 0.6052, 0.6857, -0.4044, 0.5147, 0.6857, -0.5147, 0.4044, 0.6857, -0.6052, 0.2785, 0.6857, -0.6725, -0.2785, -0.6857, -0.6725, -0.2785, 0.6857, -0.6725, -0.142, 0.6857, -0.7139, -0.142, -0.6857, -0.7139, -0.142, -0.6857, -0.7139, -0.142, 0.6857, -0.7139, 2.914e-07, 0.6857, -0.7279, 2.914e-07, -0.6857, -0.7279, 2.914e-07, -0.6857, -0.7279, 0.142, -0.6857, -0.7139, 0.2785, -0.6857, -0.6725, 0.4044, -0.6857, -0.6052, 0.5147, -0.6857, -0.5147, 0.6052, -0.6857, -0.4044, 0.6725, -0.6857, -0.2785, 0.7139, -0.6857, -0.142, 0.7279, -0.6857, -2.272e-08, 0.7139, -0.6857, 0.142, 0.6725, -0.6857, 0.2785, 0.6052, -0.6857, 0.4044, 0.5147, -0.6857, 0.5147, 0.4044, -0.6857, 0.6052, 0.2785, -0.6857, 0.6725, 0.142, -0.6857, 0.7139, -3.434e-07, -0.6857, 0.7279, -0.142, -0.6857, 0.7139, -0.2785, -0.6857, 0.6725, -0.4044, -0.6857, 0.6052, -0.5147, -0.6857, 0.5147, -0.6052, -0.6857, 0.4044, -0.6725, -0.6857, 0.2785, -0.7139, -0.6857, 0.142, -0.7279, -0.6857, -4.806e-07, -0.7139, -0.6857, -0.142, -0.6725, -0.6857, -0.2785, -0.6052, -0.6857, -0.4044, -0.5147, -0.6857, -0.5147, -0.4044, -0.6857, -0.6052, -0.2785, -0.6857, -0.6725, -0.142, -0.6857, -0.7139, 0.1764, 0.8524, 0.4922, 0.1764, 0.8524, -0.4922, 0.1764, 0.8524, -0.4922, 0.1764, 0.8524, 0.4921, 0.1764, 0.8524, 0.4922, 0.1764, 0.8524, 0.4921, 0.1764, 4.046e-06, 0.9843, 0.1764, 4.587e-06, 0.9843, 0.1764, 4.587e-06, 0.9843, 0.1764, 4.046e-06, 0.9843, 0.1764, -0.8524, 0.4922, 0.1764, -0.8524, 0.4922, 0.1764, -0.8524, 0.4922, 0.1764, -0.8524, -0.4922, 0.1764, -0.8524, -0.4922, 0.1764, -0.8524, 0.4922, 0.1764, -0.8524, -0.4922, 0.1764, -0.8524, -0.4922, 0.1764, 4.185e-06, -0.9843, 0.1764, 4.773e-06, -0.9843, 0.1764, 4.185e-06, -0.9843, 0.1764, 0.8524, -0.4922, 0.1764, 0.8524, -0.4922, 0.1764, 4.773e-06, -0.9843, 1.0, 2.557e-07, 8.123e-08, 1.0, -1.022e-06, -3.249e-07, 1.0, -7.668e-07, -8.934e-07, 1.0, 5.112e-07, -4.874e-07, 1.0, -7.668e-07, -8.934e-07, 1.0, 0.0, -2.599e-06, 1.0, 5.112e-07, -4.874e-07, 1.0, 2.557e-07, 8.123e-08, 1.0, 5.112e-07, -4.874e-07, 1.0, 4.09e-06, 1.299e-06, 8.043e-08, 1.0, 0.0, 3.217e-07, 1.0, 0.0, 8.043e-08, 1.0, 0.0, -8.043e-08, 1.0, 0.0, 8.043e-08, 1.0, 0.0, 8.043e-08, 1.0, 0.0, -8.043e-08, 1.0, 0.0, 0.8609, -0.1081, 0.4971, 0.8609, -0.1081, 0.4971, 0.8609, -0.1081, -0.4971, 0.8609, -0.1081, -0.4971, 0.8609, -0.1081, -0.4971, 2.559e-06, -0.1081, -0.9941, 2.379e-06, -0.1081, -0.9941, 0.8609, -0.1081, -0.4971, 2.379e-06, -0.1081, -0.9941, 2.559e-06, -0.1081, -0.9941, -0.8609, -0.1081, -0.4971, -0.8609, -0.1081, -0.4971, -0.8609, -0.1081, -0.4971, -0.8609, -0.1081, 0.4971, -0.8609, -0.1081, 0.4971, -0.8609, -0.1081, -0.4971, 2.424e-06, -0.1081, 0.9941, -0.8609, -0.1081, 0.4971, -0.8609, -0.1081, 0.4971, 2.559e-06, -0.1081, 0.9941, 2.559e-06, -0.1081, 0.9941, 0.8609, -0.1081, 0.4971, 0.8609, -0.1081, 0.4971, 2.424e-06, -0.1081, 0.9941, -0.1764, 0.8524, 0.4921, -0.1764, 0.8524, -0.4922, -0.1764, 0.8524, -0.4922, -0.1764, 0.8524, 0.4922, -0.1764, 0.8524, 0.4922, -0.1764, 4.855e-06, 0.9843, -0.1764, 4.301e-06, 0.9843, -0.1764, 0.8524, 0.4921, -0.1764, -0.8524, 0.4922, -0.1764, 4.301e-06, 0.9843, -0.1764, 4.855e-06, 0.9843, -0.1764, -0.8524, 0.4922, -0.1764, -0.8524, 0.4922, -0.1764, -0.8524, -0.4922, -0.1764, -0.8524, -0.4922, -0.1764, -0.8524, 0.4922, -0.1764, -0.8524, -0.4922, -0.1764, -0.8524, -0.4922, -0.1764, 5.041e-06, -0.9843, -0.1764, 4.509e-06, -0.9843, -0.1764, 0.8524, -0.4922, -0.1764, 4.509e-06, -0.9843, -0.1764, 5.041e-06, -0.9843, -0.1764, 0.8524, -0.4922, -1.0, -3.834e-07, -1.137e-06, -1.0, -5.112e-07, -6.498e-07, -1.0, -1.278e-07, -4.873e-07, -1.0, -9.526e-12, -9.747e-07, -1.0, -1.278e-07, -4.873e-07, -1.0, 1.022e-06, 0.0, -1.0, -9.526e-12, -9.747e-07, -1.0, -3.834e-07, -1.137e-06, -1.0, -9.526e-12, -9.747e-07, -1.0, 0.0, -2.599e-06, -8.043e-08, 1.0, 0.0, -3.217e-07, 1.0, 0.0, -8.043e-08, 1.0, 0.0, -3.377e-09, 0.9423, 0.3348, 0.0, 0.9423, 0.3348, 9.233e-08, 0.9423, -0.3349, 0.0, 0.9423, -0.3349, 1.0, -2.692e-06, 0.0, 1.0, -2.692e-06, 0.0, 1.0, -8.498e-07, 0.0, 1.0, -8.498e-07, 0.0, 0.0, 0.9423, 0.3348, -3.377e-09, 0.9423, 0.3348, 4.414e-06, 0.3548, 0.935, -3.351e-07, 0.3382, 0.9411, -0.04642, 0.2598, -0.9645, 0.0, 0.9423, -0.3349, 9.233e-08, 0.9423, -0.3349, -0.04643, 0.2599, -0.9645, -0.0985, 0.1684, 0.9808, -0.08583, 0.1468, 0.9854, -0.09103, 0.1557, 0.9836, 0.0, 0.0, 1.0, 0.0, 0.0, 1.0, 0.0, 0.0, 1.0, 4.414e-06, 0.3548, 0.935, 0.0, 0.19, 0.9818, -3.351e-07, 0.3382, 0.9411, -0.04642, 0.2598, -0.9645, -0.04643, 0.2599, -0.9645, -0.05271, 0.1711, -0.9838, -0.05284, 0.1636, -0.9851, -4.034e-10, 0.0, -1.0, -3.761e-10, 0.0, -1.0, -3.761e-10, 0.0, -1.0, -3.386e-10, 0.0, -1.0, -1.0, 8.972e-07, 0.0, -1.0, 8.972e-07, 0.0, -1.0, 8.972e-07, 0.0, -1.0, 8.972e-07, 0.0, 0.0, 0.0, 0.0, 0.0, 0.0, 0.0, 0.0, 0.0, 0.0, -0.2932, -0.956, -9.666e-07, -2.316e-12, -1.0, 0.0, -2.316e-12, -1.0, 0.0, -0.2932, -0.956, -4.009e-08, -4.373e-08, 9.123e-07, 1.0, -0.01109, 0.019, 0.9998, -0.01719, 0.02944, 0.9994, -5.186e-08, 4.493e-07, 1.0, -0.01109, 0.019, -0.9998, -4.034e-10, 0.0, -1.0, -3.386e-10, 0.0, -1.0, -0.01719, 0.02944, -0.9994, 0.2747, 0.9615, 0.0, 0.2747, 0.9615, 7.49e-06, 0.6095, 0.7928, -4.443e-06, 0.6095, 0.7928, 5.126e-06, -0.5908, -0.8068, 3.793e-06, -0.5908, -0.8068, 0.0, -0.2932, -0.956, -9.666e-07, -0.2932, -0.956, -4.009e-08, -0.01109, 0.019, -0.9998, -0.01719, 0.02944, -0.9994, -0.05284, 0.1636, -0.9851, -0.05271, 0.1711, -0.9838, 0.9961, 0.08874, 5.379e-06, 0.9961, 0.08874, -4.644e-06, 0.6095, 0.7928, 5.126e-06, 0.6095, 0.7928, -4.443e-06, -0.09103, 0.1557, 0.9836, -0.08583, 0.1468, 0.9854, -0.01719, 0.02944, 0.9994, -0.01109, 0.019, 0.9998, -0.5908, -0.8068, 0.0, -0.5908, -0.8068, 3.793e-06, -0.9971, -0.07641, -7.465e-06, -0.9971, -0.07641, 4.038e-06, -4.373e-08, 9.123e-07, 1.0, -5.186e-08, 4.493e-07, 1.0, 1.085e-08, 3.402e-06, 1.0, 1.085e-08, 3.402e-06, 1.0, 0.2747, 0.9615, 7.49e-06, 0.2747, 0.9615, 0.0, 1.057e-11, 1.0, 0.0, 1.057e-11, 1.0, 0.0, 7.325e-08, 0.9423, 0.3348, -1.324e-05, 0.9423, -0.3349, 0.0, 0.9423, -0.3349, 1.852e-05, 0.9423, 0.3348, -0.9961, 0.08873, -5.215e-08, -1.0, 5.2e-07, 0.0, -1.0, 5.2e-07, 0.0, -0.9961, 0.08873, 9.479e-06, 1.852e-05, 0.9423, 0.3348, 0.04643, 0.2599, 0.9645, 0.04642, 0.2599, 0.9645, 7.325e-08, 0.9423, 0.3348, 0.04642, 0.2598, -0.9645, 0.04643, 0.2599, -0.9645, 0.0, 0.9423, -0.3349, -1.324e-05, 0.9423, -0.3349, 0.05271, 0.1711, 0.9838, 0.05284, 0.1636, 0.9851, 0.04642, 0.2599, 0.9645, 0.04643, 0.2599, 0.9645, 0.04642, 0.2598, -0.9645, 0.05284, 0.1636, -0.9851, 0.05271, 0.1711, -0.9838, 0.04643, 0.2599, -0.9645, 0.0, 0.0, -1.0, 0.0, 0.0, -1.0, -3.761e-10, 0.0, -1.0, -3.761e-10, 0.0, -1.0, 1.0, -4.136e-08, 1.676e-07, 1.0, -1.57e-06, 5.514e-07, 1.0, -1.57e-06, 5.514e-07, 1.0, -4.135e-08, 1.676e-07, 0.2966, -0.955, 0.0, 0.2966, -0.955, 2.029e-09, -2.316e-12, -1.0, 0.0, -2.316e-12, -1.0, 0.0, 7.879e-08, 9.009e-07, 1.0, 8.883e-08, 4.609e-07, 1.0, 0.0173, 0.02964, 0.9994, 0.01132, 0.01939, 0.9997, 0.01132, 0.01938, -0.9997, 0.0173, 0.02963, -0.9994, 0.0, 0.0, -1.0, 0.0, 0.0, -1.0, -0.2791, 0.9603, -6.931e-07, -0.6209, 0.7839, -4.938e-06, -0.6209, 0.7839, -7.027e-07, -0.279, 0.9603, 0.0, 0.5992, -0.8006, 2.187e-07, 0.2966, -0.955, 2.029e-09, 0.2966, -0.955, 0.0, 0.5992, -0.8006, -3.411e-06, 0.01132, 0.01938, -0.9997, 0.05271, 0.1711, -0.9838, 0.05284, 0.1636, -0.9851, 0.0173, 0.02963, -0.9994, -0.9961, 0.08873, 9.479e-06, -0.6209, 0.7839, -7.027e-07, -0.6209, 0.7839, -4.938e-06, -0.9961, 0.08873, -5.215e-08, 0.05271, 0.1711, 0.9838, 0.01132, 0.01939, 0.9997, 0.0173, 0.02964, 0.9994, 0.05284, 0.1636, 0.9851, 0.5992, -0.8006, -3.411e-06, 0.9971, -0.07642, 8.319e-06, 0.9971, -0.07642, -3.282e-06, 0.5992, -0.8006, 2.187e-07, 7.879e-08, 9.009e-07, 1.0, 1.085e-08, 3.402e-06, 1.0, 1.085e-08, 3.402e-06, 1.0, 8.883e-08, 4.609e-07, 1.0, -0.279, 0.9603, 0.0, 1.057e-11, 1.0, 0.0, 1.057e-11, 1.0, 0.0, -0.2791, 0.9603, -6.931e-07, -1.0, 0.0, 0.0, -1.0, 0.0, 0.0, -1.0, 5.2e-07, 0.0, -1.0, 5.2e-07, 0.0, 0.9961, 0.08874, -4.644e-06, 0.9961, 0.08874, 5.379e-06, 1.0, -8.498e-07, 0.0, 1.0, -8.498e-07, 0.0, 0.9971, -0.07642, -3.282e-06, 0.9971, -0.07642, 8.319e-06, 1.0, -4.136e-08, 1.676e-07, 1.0, -4.135e-08, 1.676e-07, -0.9971, -0.07641, 4.038e-06, -0.9971, -0.07641, -7.465e-06, -1.0, 2.65e-06, 0.0, -1.0, 2.65e-06, 0.0])] * 3)])
me_untitled_001 = bpy.data.meshes.new('Untitled.001')
me_untitled_001.from_pydata([(-0.2648, -0.3263, 0.1199), (-0.4275, -0.1023, 0.1199), (-0.4275, 0.1746, 0.1199), (-0.2648, 0.3986, 0.1199), (-0.001431, 0.4842, 0.1199), (0.2619, 0.3986, 0.1199), (0.4247, 0.1746, 0.1199), (0.4247, -0.1023, 0.1199), (0.2619, -0.3263, 0.1199), (-0.001431, -0.4118, 0.1199), (-0.001699, -0.3233, 0.2196), (-0.2135, -0.2544, 0.2196), (0.2101, -0.2544, 0.2196), (0.341, -0.07428, 0.2196), (0.341, 0.1484, 0.2196), (-0.001431, 0.4801, -0.1251), (-0.2623, 0.3953, -0.1251), (-0.4236, 0.1734, -0.1251), (-0.4236, -0.101, -0.1251), (-0.2623, -0.3229, -0.1251), (-0.001431, -0.4077, -0.1251), (0.2595, -0.3229, -0.1251), (0.4207, -0.101, -0.1251), (0.4207, 0.1734, -0.1251), (0.2595, 0.3953, -0.1251), (-0.2177, -0.2614, -0.1602), (-0.3509, -0.07812, -0.1602), (-0.3509, 0.1485, -0.1602), (-0.2177, 0.3318, -0.1602), (-0.002167, 0.4018, -0.1602), (0.2133, 0.3318, -0.1602), (0.3465, 0.1485, -0.1602), (0.3465, -0.07812, -0.1602), (0.2133, -0.2614, -0.1602), (-0.002167, -0.3315, -0.1602), (-0.3444, 0.1484, 0.2196), (-0.3026, 0.1356, 1.292), (-0.1877, 0.2936, 1.292), (-0.2135, 0.3286, 0.2196), (-0.3026, -0.05973, 1.292), (-0.3444, -0.07428, 0.2196), (-0.1877, -0.2178, 1.292), (-0.001968, -0.2781, 1.292), (0.1838, -0.2178, 1.292), (0.2986, -0.05973, 1.292), (0.2986, 0.1356, 1.292), (0.2101, 0.3286, 0.2196), (0.1838, 0.2936, 1.292), (-0.001699, 0.3974, 0.2196), (-0.001968, 0.354, 1.292), (-0.2183, 0.1082, 0.9652), (-0.2183, -0.03234, 0.9652), (-0.1357, -0.1461, 0.9652), (-0.001968, -0.1895, 0.9652), (0.1317, -0.1461, 0.9652), (0.2143, -0.03234, 0.9652), (0.2143, 0.1082, 0.9652), (0.1317, 0.2219, 0.9652), (-0.001968, 0.2654, 0.9652), (-0.1357, 0.2219, 0.9652), (-0.2183, 0.1082, 1.319), (-0.1357, 0.2219, 1.319), (-0.2183, -0.03234, 1.319), (-0.1357, -0.1461, 1.319), (-0.001968, -0.1895, 1.319), (0.1317, -0.1461, 1.319), (0.2143, -0.03234, 1.319), (0.2143, 0.1082, 1.319), (0.1317, 0.2219, 1.319), (-0.001968, 0.2654, 1.319), (-0.2208, -0.2657, -0.1127), (-0.3564, -0.07913, -0.1127), (-0.3564, 0.1515, -0.1127), (-0.2208, 0.3381, -0.1127), (-0.001431, 0.4094, -0.1127), (0.2179, 0.3381, -0.1127), (0.3535, 0.1515, -0.1127), (0.3535, -0.07913, -0.1127), (0.2179, -0.2657, -0.1127), (-0.001431, -0.337, -0.1127), (-0.001431, 0.3564, -0.7331), (-0.1896, 0.2952, -0.7331), (-0.3059, 0.1351, -0.7331), (-0.3059, -0.06275, -0.7331), (-0.1896, -0.2228, -0.7331), (-0.001431, -0.284, -0.7331), (0.1868, -0.2228, -0.7331), (0.3031, -0.06275, -0.7331), (0.3031, 0.1351, -0.7331), (0.1868, 0.2952, -0.7331), (-0.1659, -0.1902, -0.7796), (-0.2676, -0.05028, -0.7796), (-0.2676, 0.1227, -0.7796), (-0.1659, 0.2626, -0.7796), (-0.001431, 0.316, -0.7796), (0.163, 0.2626, -0.7796), (0.2647, 0.1227, -0.7796), (0.2647, -0.05028, -0.7796), (0.163, -0.1902, -0.7796), (-0.001431, -0.2436, -0.7796)], [], [(19, 0, 1, 18), (18, 1, 2, 17), (16, 17, 2, 3), (15, 16, 3, 4), (24, 15, 4, 5), (23, 24, 5, 6), (22, 23, 6, 7), (21, 22, 7, 8), (20, 21, 8, 9), (19, 20, 9, 0), (11, 0, 9, 10), (9, 8, 12, 10), (13, 12, 8, 7), (14, 13, 7, 6), (46, 14, 6, 5), (48, 46, 5, 4), (38, 48, 4, 3), (35, 38, 3, 2), (40, 35, 2, 1), (11, 40, 1, 0), (28, 16, 15, 29), (27, 17, 16, 28), (26, 18, 17, 27), (25, 19, 18, 26), (19, 25, 34, 20), (33, 21, 20, 34), (32, 22, 21, 33), (31, 23, 22, 32), (30, 24, 23, 31), (29, 15, 24, 30), (37, 38, 35, 36), (35, 40, 39, 36), (39, 40, 11, 41), (41, 11, 10, 42), (42, 10, 12, 43), (12, 13, 44, 43), (44, 13, 14, 45), (45, 14, 46, 47), (47, 46, 48, 49), (38, 37, 49, 48), (61, 37, 36, 60), (60, 36, 39, 62), (62, 39, 41, 63), (63, 41, 42, 64), (64, 42, 43, 65), (65, 43, 44, 66), (66, 44, 45, 67), (67, 45, 47, 68), (68, 47, 49, 69), (69, 49, 37, 61), (59, 61, 60, 50), (51, 50, 60, 62), (51, 62, 63, 52), (52, 63, 64, 53), (53, 64, 65, 54), (54, 65, 66, 55), (55, 66, 67, 56), (56, 67, 68, 57), (57, 68, 69, 58), (61, 59, 58, 69), (50, 51, 52), (59, 50, 52, 53), (58, 59, 53, 54), (57, 58, 54, 55), (55, 56, 57), (83, 84, 70, 71), (83, 71, 72, 82), (82, 72, 73, 81), (73, 74, 80, 81), (74, 75, 89, 80), (89, 75, 76, 88), (87, 88, 76, 77), (87, 77, 78, 86), (85, 86, 78, 79), (79, 70, 84, 85), (94, 93, 81, 80), (92, 82, 81, 93), (92, 91, 83, 82), (90, 84, 83, 91), (99, 85, 84, 90), (85, 99, 98, 86), (97, 87, 86, 98), (96, 88, 87, 97), (96, 95, 89, 88), (95, 94, 80, 89), (91, 92, 93), (90, 91, 93, 94), (99, 90, 94, 95), (98, 99, 95, 96), (96, 97, 98)])
me_untitled_001.polygons.foreach_set('use_smooth', [True] * 90)
_uv = me_untitled_001.uv_layers.new(name='map1')
_uv.uv.foreach_set('vector', [0.1835, -0.0011, 0.2181, -0.0013, 0.2181, 0.0378, 0.1835, 0.0378, 0.1835, 0.0378, 0.2181, 0.0378, 0.2181, 0.0767, 0.1835, 0.0767, 0.1835, 0.1156, 0.1835, 0.0767, 0.2181, 0.0767, 0.2181, 0.1158, 0.1835, 0.1544, 0.1835, 0.1156, 0.2181, 0.1158, 0.2181, 0.155, 0.1835, 0.1932, 0.1835, 0.1544, 0.2181, 0.155, 0.2181, 0.1941, 0.1835, 0.232, 0.1835, 0.1932, 0.2181, 0.1941, 0.2181, 0.2333, 0.1835, 0.2707, 0.1835, 0.232, 0.2181, 0.2333, 0.2181, 0.2724, 0.1835, 0.3095, 0.1835, 0.2707, 0.2181, 0.2724, 0.2181, 0.3115, 0.1835, 0.3482, 0.1835, 0.3095, 0.2181, 0.3115, 0.2181, 0.3506, 0.1835, 0.3869, 0.1835, 0.3482, 0.2181, 0.3506, 0.2181, 0.3897, 0.3363, 0.1327, 0.3493, 0.1509, 0.3026, 0.166, 0.3027, 0.1436, 0.3026, 0.166, 0.256, 0.1509, 0.2691, 0.1327, 0.3027, 0.1436, 0.2484, 0.1041, 0.2691, 0.1327, 0.256, 0.1509, 0.2272, 0.1112, 0.2484, 0.0688, 0.2484, 0.1041, 0.2272, 0.1112, 0.2271, 0.0621, 0.2691, 0.0403, 0.2484, 0.0688, 0.2271, 0.0621, 0.256, 0.0224, 0.3027, 0.0294, 0.2691, 0.0403, 0.256, 0.0224, 0.3027, 0.0072, 0.3363, 0.0403, 0.3027, 0.0294, 0.3027, 0.0072, 0.3493, 0.0224, 0.357, 0.0689, 0.3363, 0.0403, 0.3493, 0.0224, 0.3782, 0.0621, 0.357, 0.1042, 0.357, 0.0689, 0.3782, 0.0621, 0.3782, 0.1112, 0.3363, 0.1327, 0.357, 0.1042, 0.3782, 0.1112, 0.3493, 0.1509, 0.5555, 0.3096, 0.5664, 0.3248, 0.5089, 0.344, 0.5089, 0.3252, 0.5841, 0.2696, 0.6016, 0.2754, 0.5664, 0.3248, 0.5555, 0.3096, 0.5836, 0.2205, 0.6011, 0.2148, 0.6016, 0.2754, 0.5841, 0.2696, 0.5544, 0.181, 0.5651, 0.1661, 0.6011, 0.2148, 0.5836, 0.2205, 0.5651, 0.1661, 0.5544, 0.181, 0.5076, 0.1662, 0.5073, 0.1478, 0.461, 0.1818, 0.4498, 0.1671, 0.5073, 0.1478, 0.5076, 0.1662, 0.4324, 0.2218, 0.4146, 0.2164, 0.4498, 0.1671, 0.461, 0.1818, 0.4329, 0.2709, 0.4151, 0.277, 0.4146, 0.2164, 0.4324, 0.2218, 0.4621, 0.3104, 0.4511, 0.3257, 0.4151, 0.277, 0.4329, 0.2709, 0.5089, 0.3252, 0.5089, 0.344, 0.4511, 0.3257, 0.4621, 0.3104, 0.166, 0.0746, 0.0043, 0.0745, 0.0043, 0.0372, 0.166, 0.0373, 0.0043, 0.0372, 0.0043, 0.001, 0.166, 0.0012, 0.166, 0.0373, 0.1655, 0.3802, 0.0037, 0.3801, 0.0037, 0.3427, 0.1655, 0.3429, 0.1655, 0.3429, 0.0037, 0.3427, 0.0037, 0.3034, 0.1655, 0.3034, 0.1655, 0.3034, 0.0037, 0.3034, 0.0037, 0.264, 0.1655, 0.264, 0.0037, 0.264, 0.0037, 0.2267, 0.1655, 0.2266, 0.1655, 0.264, 0.1655, 0.2266, 0.0037, 0.2267, 0.0037, 0.1905, 0.1655, 0.1904, 0.1655, 0.1904, 0.0037, 0.1905, 0.0037, 0.1532, 0.1655, 0.1531, 0.1655, 0.1531, 0.0037, 0.1532, 0.0043, 0.1139, 0.166, 0.1138, 0.0043, 0.0745, 0.166, 0.0746, 0.166, 0.1138, 0.0043, 0.1139, 0.4792, 0.2847, 0.4682, 0.2999, 0.4448, 0.2677, 0.4626, 0.2619, 0.4626, 0.2619, 0.4448, 0.2677, 0.4448, 0.2278, 0.4626, 0.2336, 0.4626, 0.2336, 0.4448, 0.2278, 0.4682, 0.1956, 0.4792, 0.2108, 0.4792, 0.2108, 0.4682, 0.1956, 0.5061, 0.1833, 0.5061, 0.2021, 0.5061, 0.2021, 0.5061, 0.1833, 0.544, 0.1956, 0.533, 0.2108, 0.533, 0.2108, 0.544, 0.1956, 0.5674, 0.2278, 0.5496, 0.2336, 0.5496, 0.2336, 0.5674, 0.2278, 0.5674, 0.2677, 0.5496, 0.2619, 0.5496, 0.2619, 0.5674, 0.2677, 0.544, 0.2999, 0.533, 0.2847, 0.533, 0.2847, 0.544, 0.2999, 0.5061, 0.3122, 0.5061, 0.2935, 0.5061, 0.2935, 0.5061, 0.3122, 0.4682, 0.2999, 0.4792, 0.2847, 0.8902, 0.7835, 0.8247, 0.7835, 0.8247, 0.7626, 0.8902, 0.7626, 0.8902, 0.7418, 0.8902, 0.7626, 0.8247, 0.7626, 0.8247, 0.7418, 0.8902, 0.7418, 0.8247, 0.7418, 0.8247, 0.7209, 0.8902, 0.7209, 0.8902, 0.7209, 0.8247, 0.7209, 0.8247, 0.7001, 0.8902, 0.7001, 0.8902, 0.7001, 0.8247, 0.7001, 0.8247, 0.6792, 0.8902, 0.6792, 0.8902, 0.6792, 0.8247, 0.6792, 0.8247, 0.6584, 0.8902, 0.6584, 0.8902, 0.6584, 0.8247, 0.6584, 0.8247, 0.6375, 0.8902, 0.6375, 0.8902, 0.6375, 0.8247, 0.6375, 0.8247, 0.6166, 0.8902, 0.6167, 0.8902, 0.6167, 0.8247, 0.6166, 0.8247, 0.5958, 0.8902, 0.5958, 0.8247, 0.5749, 0.8903, 0.5749, 0.8902, 0.5958, 0.8247, 0.5958, 0.8701, 0.8253, 0.8467, 0.8253, 0.8278, 0.8116, 0.8889, 0.8116, 0.8701, 0.8253, 0.8278, 0.8116, 0.8206, 0.7894, 0.8962, 0.7894, 0.8889, 0.8116, 0.8206, 0.7894, 0.8278, 0.8116, 0.8889, 0.8116, 0.8962, 0.7894, 0.8278, 0.8116, 0.8467, 0.8253, 0.8467, 0.8253, 0.8701, 0.8253, 0.8889, 0.8116, 0.2648, 0.408, 0.2648, 0.3562, 0.4125, 0.3551, 0.4125, 0.4071, 0.2648, 0.408, 0.4125, 0.4071, 0.4125, 0.4591, 0.2648, 0.4599, 0.2648, 0.4599, 0.4125, 0.4591, 0.4125, 0.511, 0.2648, 0.5118, 0.4125, 0.511, 0.4125, 0.5629, 0.2648, 0.5638, 0.2648, 0.5118, 0.4125, 0.5629, 0.4125, 0.6149, 0.2648, 0.6157, 0.2648, 0.5638, 0.2648, 0.6157, 0.4125, 0.6149, 0.4125, 0.6668, 0.2649, 0.6677, 0.2649, 0.7196, 0.2649, 0.6677, 0.4125, 0.6668, 0.4125, 0.7187, 0.2649, 0.7196, 0.4125, 0.7187, 0.4125, 0.7708, 0.2649, 0.7714, 0.2646, 0.8231, 0.2649, 0.7714, 0.4125, 0.7708, 0.4123, 0.823, 0.4123, 0.823, 0.4119, 0.8752, 0.2642, 0.8748, 0.2646, 0.8231, 0.6025, 0.6369, 0.6395, 0.6245, 0.648, 0.6356, 0.6025, 0.6509, 0.6622, 0.5921, 0.6755, 0.5963, 0.648, 0.6356, 0.6395, 0.6245, 0.6622, 0.5921, 0.6622, 0.5524, 0.6755, 0.5483, 0.6755, 0.5963, 0.6395, 0.5201, 0.648, 0.509, 0.6755, 0.5483, 0.6622, 0.5524, 0.6025, 0.5076, 0.6025, 0.4936, 0.648, 0.509, 0.6395, 0.5201, 0.6025, 0.4936, 0.6025, 0.5076, 0.5655, 0.5201, 0.557, 0.509, 0.5428, 0.5524, 0.5295, 0.5483, 0.557, 0.509, 0.5655, 0.5201, 0.5428, 0.5921, 0.5295, 0.5963, 0.5295, 0.5483, 0.5428, 0.5524, 0.5428, 0.5921, 0.5655, 0.6245, 0.557, 0.6356, 0.5295, 0.5963, 0.5655, 0.6245, 0.6025, 0.6369, 0.6025, 0.6509, 0.557, 0.6356, 0.6622, 0.5524, 0.6622, 0.5921, 0.6395, 0.6245, 0.6395, 0.5201, 0.6622, 0.5524, 0.6395, 0.6245, 0.6025, 0.6369, 0.6025, 0.5076, 0.6395, 0.5201, 0.6025, 0.6369, 0.5655, 0.6245, 0.5655, 0.5201, 0.6025, 0.5076, 0.5655, 0.6245, 0.5428, 0.5921, 0.5428, 0.5921, 0.5428, 0.5524, 0.5655, 0.5201])
_uv.active_render = True
_uv = me_untitled_001.uv_layers.new(name='uvSet')
_uv.uv.foreach_set('vector', [0.1437, 0.00486, 0.2009, 0.004565, 0.2009, 0.06924, 0.1437, 0.0692, 0.1437, 0.0692, 0.2009, 0.06924, 0.2009, 0.1336, 0.1436, 0.1335, 0.1436, 0.1979, 0.1436, 0.1335, 0.2009, 0.1336, 0.2008, 0.1983, 0.1435, 0.2621, 0.1436, 0.1979, 0.2008, 0.1983, 0.2008, 0.2631, 0.1435, 0.3262, 0.1435, 0.2621, 0.2008, 0.2631, 0.2007, 0.3278, 0.1435, 0.3904, 0.1435, 0.3262, 0.2007, 0.3278, 0.2007, 0.3926, 0.1434, 0.4544, 0.1435, 0.3904, 0.2007, 0.3926, 0.2007, 0.4573, 0.1434, 0.5186, 0.1434, 0.4544, 0.2007, 0.4573, 0.2006, 0.522, 0.1433, 0.5826, 0.1434, 0.5186, 0.2006, 0.522, 0.2006, 0.5866, 0.1433, 0.6466, 0.1433, 0.5826, 0.2006, 0.5866, 0.2005, 0.6513, 0.2045, 0.8452, 0.2074, 0.8766, 0.1399, 0.8618, 0.1559, 0.8346, 0.1399, 0.8618, 0.09398, 0.8103, 0.1228, 0.7975, 0.1559, 0.8346, 0.118, 0.748, 0.1228, 0.7975, 0.09398, 0.8103, 0.08716, 0.7416, 0.143, 0.7051, 0.118, 0.748, 0.08716, 0.7416, 0.1219, 0.6818, 0.1884, 0.6852, 0.143, 0.7051, 0.1219, 0.6818, 0.1852, 0.6541, 0.237, 0.6958, 0.1884, 0.6852, 0.1852, 0.6541, 0.2528, 0.6688, 0.2701, 0.7329, 0.237, 0.6958, 0.2528, 0.6688, 0.2987, 0.7204, 0.275, 0.7824, 0.2701, 0.7329, 0.2987, 0.7204, 0.3056, 0.7891, 0.2499, 0.8253, 0.275, 0.7824, 0.3056, 0.7891, 0.2707, 0.8488, 0.2045, 0.8452, 0.2499, 0.8253, 0.2707, 0.8488, 0.2074, 0.8766, 0.5816, 0.9216, 0.6, 0.9296, 0.5577, 0.9789, 0.5474, 0.9616, 0.5859, 0.8691, 0.6052, 0.8648, 0.6, 0.9296, 0.5816, 0.9216, 0.5585, 0.8242, 0.5714, 0.8094, 0.6052, 0.8648, 0.5859, 0.8691, 0.5099, 0.804, 0.5115, 0.7844, 0.5714, 0.8094, 0.5585, 0.8242, 0.5115, 0.7844, 0.5099, 0.804, 0.4587, 0.8161, 0.4483, 0.7994, 0.4244, 0.8561, 0.4061, 0.8487, 0.4483, 0.7994, 0.4587, 0.8161, 0.4201, 0.9086, 0.4008, 0.9134, 0.4061, 0.8487, 0.4244, 0.8561, 0.4476, 0.9535, 0.4346, 0.9689, 0.4008, 0.9134, 0.4201, 0.9086, 0.4962, 0.9737, 0.4945, 0.9939, 0.4346, 0.9689, 0.4476, 0.9535, 0.5474, 0.9616, 0.5577, 0.9789, 0.4945, 0.9939, 0.4962, 0.9737, 0.5698, 0.1079, 0.3413, 0.1085, 0.3411, 0.05583, 0.5696, 0.05523, 0.3411, 0.05583, 0.3409, 0.004665, 0.5695, 0.004208, 0.5696, 0.05523, 0.5705, 0.5399, 0.3418, 0.5405, 0.3416, 0.4876, 0.5703, 0.4871, 0.5703, 0.4871, 0.3416, 0.4876, 0.3415, 0.4321, 0.5701, 0.4313, 0.5701, 0.4313, 0.3415, 0.4321, 0.3413, 0.3764, 0.57, 0.3756, 0.3413, 0.3764, 0.3411, 0.3237, 0.5698, 0.3228, 0.57, 0.3756, 0.5698, 0.3228, 0.3411, 0.3237, 0.341, 0.2725, 0.5696, 0.2716, 0.5696, 0.2716, 0.341, 0.2725, 0.3408, 0.2198, 0.5695, 0.2189, 0.5695, 0.2189, 0.3408, 0.2198, 0.3415, 0.1642, 0.57, 0.1633, 0.3413, 0.1085, 0.5698, 0.1079, 0.57, 0.1633, 0.3415, 0.1642, 0.2664, 0.886, 0.2489, 0.8731, 0.2864, 0.8464, 0.2929, 0.8671, 0.2929, 0.8671, 0.2864, 0.8464, 0.3325, 0.8468, 0.3256, 0.8674, 0.3256, 0.8674, 0.3325, 0.8468, 0.3695, 0.8742, 0.3518, 0.8868, 0.3518, 0.8868, 0.3695, 0.8742, 0.3833, 0.9182, 0.3616, 0.918, 0.3616, 0.918, 0.3833, 0.9182, 0.3687, 0.9619, 0.3512, 0.949, 0.3512, 0.949, 0.3687, 0.9619, 0.3312, 0.9886, 0.3247, 0.9679, 0.3247, 0.9679, 0.3312, 0.9886, 0.2851, 0.9881, 0.292, 0.9676, 0.292, 0.9676, 0.2851, 0.9881, 0.2481, 0.9607, 0.2658, 0.9482, 0.2658, 0.9482, 0.2481, 0.9607, 0.2343, 0.9168, 0.2559, 0.917, 0.2559, 0.917, 0.2343, 0.9168, 0.2489, 0.8731, 0.2664, 0.886, 0.4021, 0.8409, 0.3098, 0.8409, 0.3098, 0.8114, 0.4021, 0.8114, 0.4021, 0.7821, 0.4021, 0.8114, 0.3098, 0.8114, 0.3098, 0.7821, 0.4021, 0.7821, 0.3098, 0.7821, 0.3098, 0.7527, 0.4021, 0.7526, 0.4021, 0.7526, 0.3098, 0.7527, 0.3098, 0.7233, 0.4021, 0.7233, 0.4021, 0.7233, 0.3098, 0.7233, 0.3098, 0.6939, 0.4021, 0.6939, 0.4021, 0.6939, 0.3098, 0.6939, 0.3098, 0.6646, 0.4021, 0.6646, 0.4021, 0.6646, 0.3098, 0.6646, 0.3098, 0.6351, 0.4021, 0.6351, 0.4021, 0.6351, 0.3098, 0.6351, 0.3098, 0.6057, 0.4021, 0.6058, 0.4021, 0.6058, 0.3098, 0.6057, 0.3098, 0.5764, 0.4021, 0.5764, 0.3098, 0.5469, 0.4023, 0.5469, 0.4021, 0.5764, 0.3098, 0.5764, 0.8879, 0.8773, 0.9095, 0.8526, 0.9415, 0.8454, 0.8848, 0.91, 0.8879, 0.8773, 0.9415, 0.8454, 0.9716, 0.8584, 0.9015, 0.9384, 0.8848, 0.91, 0.9716, 0.8584, 0.9883, 0.8867, 0.9316, 0.9514, 0.9015, 0.9384, 0.9883, 0.8867, 0.9853, 0.9195, 0.9853, 0.9195, 0.9636, 0.9442, 0.9316, 0.9514, 0.5751, 0.05442, 0.575, 0.00394, 0.719, 0.002592, 0.7191, 0.05326, 0.5751, 0.05442, 0.7191, 0.05326, 0.7192, 0.1039, 0.5752, 0.105, 0.5752, 0.105, 0.7192, 0.1039, 0.7193, 0.1545, 0.5753, 0.1556, 0.7193, 0.1545, 0.7194, 0.2051, 0.5754, 0.2062, 0.5753, 0.1556, 0.7194, 0.2051, 0.7195, 0.2558, 0.5755, 0.2568, 0.5754, 0.2062, 0.5755, 0.2568, 0.7195, 0.2558, 0.7196, 0.3063, 0.5757, 0.3075, 0.5758, 0.3581, 0.5757, 0.3075, 0.7196, 0.3063, 0.7197, 0.3569, 0.5758, 0.3581, 0.7197, 0.3569, 0.7198, 0.4077, 0.5759, 0.4085, 0.5757, 0.4589, 0.5759, 0.4085, 0.7198, 0.4077, 0.7197, 0.4585, 0.7197, 0.4585, 0.7194, 0.5094, 0.5754, 0.5093, 0.5757, 0.4589, 0.0769, 0.9836, 0.1149, 0.9709, 0.1236, 0.9823, 0.0769, 0.998, 0.1382, 0.9377, 0.1518, 0.942, 0.1236, 0.9823, 0.1149, 0.9709, 0.1382, 0.9377, 0.1382, 0.8969, 0.1518, 0.8927, 0.1518, 0.942, 0.1149, 0.8637, 0.1236, 0.8524, 0.1518, 0.8927, 0.1382, 0.8969, 0.07691, 0.8509, 0.07691, 0.8365, 0.1236, 0.8524, 0.1149, 0.8637, 0.07691, 0.8365, 0.07691, 0.8509, 0.03893, 0.8637, 0.0302, 0.8524, 0.01563, 0.8969, 0.001973, 0.8927, 0.0302, 0.8524, 0.03893, 0.8637, 0.01563, 0.9377, 0.001973, 0.942, 0.001973, 0.8927, 0.01563, 0.8969, 0.01563, 0.9377, 0.03893, 0.9709, 0.0302, 0.9823, 0.001973, 0.942, 0.03893, 0.9709, 0.0769, 0.9836, 0.0769, 0.998, 0.0302, 0.9823, 0.1382, 0.8969, 0.1382, 0.9377, 0.1149, 0.9709, 0.1149, 0.8637, 0.1382, 0.8969, 0.1149, 0.9709, 0.0769, 0.9836, 0.07691, 0.8509, 0.1149, 0.8637, 0.0769, 0.9836, 0.03893, 0.9709, 0.03893, 0.8637, 0.07691, 0.8509, 0.03893, 0.9709, 0.01563, 0.9377, 0.01563, 0.9377, 0.01563, 0.8969, 0.03893, 0.8637])
me_untitled_001.materials.append(mat_tow_cannon1)
me_untitled_001.use_remesh_preserve_volume = False
me_untitled_001.use_remesh_preserve_attributes = False
me_untitled_001.use_mirror_vertex_groups = False
me_untitled_001.update()
me_untitled_001.normals_split_custom_set([tuple(v) for v in zip(*[iter([-0.5081, -0.6994, -0.5027, -0.5556, -0.7652, 0.3252, -0.8996, -0.2928, 0.324, -0.822, -0.2668, -0.5031, -0.822, -0.2668, -0.5031, -0.8996, -0.2928, 0.324, -0.9003, 0.2921, 0.3227, -0.8212, 0.267, -0.5043, -0.507, 0.698, -0.5057, -0.8212, 0.267, -0.5043, -0.9003, 0.2921, 0.3227, -0.5566, 0.7659, 0.3219, 0.0002986, 0.8621, -0.5067, -0.507, 0.698, -0.5057, -0.5566, 0.7659, 0.3219, 0.0001289, 0.9468, 0.3218, 0.5066, 0.6973, -0.5072, 0.0002986, 0.8621, -0.5067, 0.0001289, 0.9468, 0.3218, 0.5566, 0.7656, 0.3226, 0.8198, 0.2667, -0.5067, 0.5066, 0.6973, -0.5072, 0.5566, 0.7656, 0.3226, 0.8999, 0.2919, 0.3239, 0.8207, -0.2658, -0.5057, 0.8198, 0.2667, -0.5067, 0.8999, 0.2919, 0.3239, 0.8993, -0.2926, 0.3252, 0.5081, -0.6982, -0.5043, 0.8207, -0.2658, -0.5057, 0.8993, -0.2926, 0.3252, 0.5556, -0.7649, 0.326, 0.000312, -0.8642, -0.5031, 0.5081, -0.6982, -0.5043, 0.5556, -0.7649, 0.326, 0.000127, -0.9454, 0.326, -0.5081, -0.6994, -0.5027, 0.000312, -0.8642, -0.5031, 0.000127, -0.9454, 0.326, -0.5556, -0.7652, 0.3252, -0.5394, -0.7416, 0.3988, -0.5556, -0.7652, 0.3252, 0.000127, -0.9454, 0.326, -0.000185, -0.9166, 0.3999, 0.000127, -0.9454, 0.326, 0.5556, -0.7649, 0.326, 0.5389, -0.7414, 0.3999, -0.000185, -0.9166, 0.3999, 0.8723, -0.283, 0.3987, 0.5389, -0.7414, 0.3999, 0.5556, -0.7649, 0.326, 0.8993, -0.2926, 0.3252, 0.8727, 0.2842, 0.3969, 0.8723, -0.283, 0.3987, 0.8993, -0.2926, 0.3252, 0.8999, 0.2919, 0.3239, 0.5396, 0.7435, 0.3951, 0.8727, 0.2842, 0.3969, 0.8999, 0.2919, 0.3239, 0.5566, 0.7656, 0.3226, -0.0001879, 0.9191, 0.394, 0.5396, 0.7435, 0.3951, 0.5566, 0.7656, 0.3226, 0.0001289, 0.9468, 0.3218, -0.5401, 0.7437, 0.394, -0.0001879, 0.9191, 0.394, 0.0001289, 0.9468, 0.3218, -0.5566, 0.7659, 0.3219, -0.8735, 0.2844, 0.3951, -0.5401, 0.7437, 0.394, -0.5566, 0.7659, 0.3219, -0.9003, 0.2921, 0.3227, -0.8731, -0.2831, 0.397, -0.8735, 0.2844, 0.3951, -0.9003, 0.2921, 0.3227, -0.8996, -0.2928, 0.324, -0.5394, -0.7416, 0.3988, -0.8731, -0.2831, 0.397, -0.8996, -0.2928, 0.324, -0.5556, -0.7652, 0.3252, -0.2435, 0.3326, -0.9111, -0.507, 0.698, -0.5057, 0.0002986, 0.8621, -0.5067, -0.0009433, 0.4094, -0.9123, -0.3956, 0.1274, -0.9095, -0.8212, 0.267, -0.5043, -0.507, 0.698, -0.5057, -0.2435, 0.3326, -0.9111, -0.3976, -0.1302, -0.9082, -0.822, -0.2668, -0.5031, -0.8212, 0.267, -0.5043, -0.3956, 0.1274, -0.9095, -0.2466, -0.3394, -0.9078, -0.5081, -0.6994, -0.5027, -0.822, -0.2668, -0.5031, -0.3976, -0.1302, -0.9082, -0.5081, -0.6994, -0.5027, -0.2466, -0.3394, -0.9078, -0.0009831, -0.4184, -0.9083, 0.000312, -0.8642, -0.5031, 0.243, -0.3372, -0.9095, 0.5081, -0.6982, -0.5043, 0.000312, -0.8642, -0.5031, -0.0009831, -0.4184, -0.9083, 0.3917, -0.1284, -0.9111, 0.8207, -0.2658, -0.5057, 0.5081, -0.6982, -0.5043, 0.243, -0.3372, -0.9095, 0.3897, 0.1256, -0.9123, 0.8198, 0.2667, -0.5067, 0.8207, -0.2658, -0.5057, 0.3917, -0.1284, -0.9111, 0.24, 0.3304, -0.9128, 0.5066, 0.6973, -0.5072, 0.8198, 0.2667, -0.5067, 0.3897, 0.1256, -0.9123, -0.0009433, 0.4094, -0.9123, 0.0002986, 0.8621, -0.5067, 0.5066, 0.6973, -0.5072, 0.24, 0.3304, -0.9128, -0.4861, 0.6691, 0.5622, -0.5401, 0.7437, 0.394, -0.8735, 0.2844, 0.3951, -0.7864, 0.2556, 0.5623, -0.8735, 0.2844, 0.3951, -0.8731, -0.2831, 0.397, -0.7864, -0.2554, 0.5625, -0.7864, 0.2556, 0.5623, -0.7864, -0.2554, 0.5625, -0.8731, -0.2831, 0.397, -0.5394, -0.7416, 0.3988, -0.486, -0.6687, 0.5627, -0.486, -0.6687, 0.5627, -0.5394, -0.7416, 0.3988, -0.000185, -0.9166, 0.3999, -3.216e-05, -0.8266, 0.5628, -3.216e-05, -0.8266, 0.5628, -0.000185, -0.9166, 0.3999, 0.5389, -0.7414, 0.3999, 0.4859, -0.6687, 0.5628, 0.5389, -0.7414, 0.3999, 0.8723, -0.283, 0.3987, 0.7862, -0.2554, 0.5627, 0.4859, -0.6687, 0.5628, 0.7862, -0.2554, 0.5627, 0.8723, -0.283, 0.3987, 0.8727, 0.2842, 0.3969, 0.7863, 0.2556, 0.5625, 0.7863, 0.2556, 0.5625, 0.8727, 0.2842, 0.3969, 0.5396, 0.7435, 0.3951, 0.486, 0.6691, 0.5623, 0.486, 0.6691, 0.5623, 0.5396, 0.7435, 0.3951, -0.0001879, 0.9191, 0.394, -3.268e-05, 0.827, 0.5622, -0.5401, 0.7437, 0.394, -0.4861, 0.6691, 0.5622, -3.268e-05, 0.827, 0.5622, -0.0001879, 0.9191, 0.394, 0.2774, -0.3819, 0.8816, -0.4861, 0.6691, 0.5622, -0.7864, 0.2556, 0.5623, 0.4489, -0.1459, 0.8816, 0.4489, -0.1459, 0.8816, -0.7864, 0.2556, 0.5623, -0.7864, -0.2554, 0.5625, 0.4489, 0.1459, 0.8816, 0.4489, 0.1459, 0.8816, -0.7864, -0.2554, 0.5625, -0.486, -0.6687, 0.5627, 0.2775, 0.3819, 0.8816, 0.2775, 0.3819, 0.8816, -0.486, -0.6687, 0.5627, -3.216e-05, -0.8266, 0.5628, 3.168e-07, 0.472, 0.8816, 3.168e-07, 0.472, 0.8816, -3.216e-05, -0.8266, 0.5628, 0.4859, -0.6687, 0.5628, -0.2775, 0.3819, 0.8816, -0.2775, 0.3819, 0.8816, 0.4859, -0.6687, 0.5628, 0.7862, -0.2554, 0.5627, -0.4489, 0.1459, 0.8816, -0.4489, 0.1459, 0.8816, 0.7862, -0.2554, 0.5627, 0.7863, 0.2556, 0.5625, -0.4489, -0.1459, 0.8816, -0.4489, -0.1459, 0.8816, 0.7863, 0.2556, 0.5625, 0.486, 0.6691, 0.5623, -0.2774, -0.3819, 0.8816, -0.2774, -0.3819, 0.8816, 0.486, 0.6691, 0.5623, -3.268e-05, 0.827, 0.5622, 0.0, -0.472, 0.8816, 0.0, -0.472, 0.8816, -3.268e-05, 0.827, 0.5622, -0.4861, 0.6691, 0.5622, 0.2774, -0.3819, 0.8816, 0.4498, -0.6191, 0.6437, 0.2774, -0.3819, 0.8816, 0.4489, -0.1459, 0.8816, 0.7278, -0.2365, 0.6437, 0.7278, 0.2365, 0.6437, 0.7278, -0.2365, 0.6437, 0.4489, -0.1459, 0.8816, 0.4489, 0.1459, 0.8816, 0.7278, 0.2365, 0.6437, 0.4489, 0.1459, 0.8816, 0.2775, 0.3819, 0.8816, 0.4498, 0.6191, 0.6437, 0.4498, 0.6191, 0.6437, 0.2775, 0.3819, 0.8816, 3.168e-07, 0.472, 0.8816, 6.157e-09, 0.7653, 0.6437, 6.157e-09, 0.7653, 0.6437, 3.168e-07, 0.472, 0.8816, -0.2775, 0.3819, 0.8816, -0.4498, 0.6191, 0.6437, -0.4498, 0.6191, 0.6437, -0.2775, 0.3819, 0.8816, -0.4489, 0.1459, 0.8816, -0.7278, 0.2365, 0.6437, -0.7278, 0.2365, 0.6437, -0.4489, 0.1459, 0.8816, -0.4489, -0.1459, 0.8816, -0.7278, -0.2365, 0.6437, -0.7278, -0.2365, 0.6437, -0.4489, -0.1459, 0.8816, -0.2774, -0.3819, 0.8816, -0.4498, -0.6191, 0.6437, -0.4498, -0.6191, 0.6437, -0.2774, -0.3819, 0.8816, 0.0, -0.472, 0.8816, 7.394e-08, -0.7653, 0.6437, 0.2774, -0.3819, 0.8816, 0.4498, -0.6191, 0.6437, 7.394e-08, -0.7653, 0.6437, 0.0, -0.472, 0.8816, 0.7278, -0.2365, 0.6437, 0.7278, 0.2365, 0.6437, 0.4498, 0.6191, 0.6437, 0.4498, -0.6191, 0.6437, 0.7278, -0.2365, 0.6437, 0.4498, 0.6191, 0.6437, 6.157e-09, 0.7653, 0.6437, 7.394e-08, -0.7653, 0.6437, 0.4498, -0.6191, 0.6437, 6.157e-09, 0.7653, 0.6437, -0.4498, 0.6191, 0.6437, -0.4498, -0.6191, 0.6437, 7.394e-08, -0.7653, 0.6437, -0.4498, 0.6191, 0.6437, -0.7278, 0.2365, 0.6437, -0.7278, 0.2365, 0.6437, -0.7278, -0.2365, 0.6437, -0.4498, -0.6191, 0.6437, -0.9435, -0.3066, -0.1256, -0.5831, -0.8026, -0.1256, -0.5856, -0.8061, -0.08515, -0.9476, -0.3079, -0.08515, -0.9435, -0.3066, -0.1256, -0.9476, -0.3079, -0.08515, -0.9476, 0.3079, -0.08515, -0.9435, 0.3066, -0.1256, -0.9435, 0.3066, -0.1256, -0.9476, 0.3079, -0.08515, -0.5857, 0.8061, -0.08515, -0.5831, 0.8026, -0.1256, -0.5857, 0.8061, -0.08515, 1.318e-07, 0.9964, -0.08515, -1.322e-05, 0.9921, -0.1256, -0.5831, 0.8026, -0.1256, 1.318e-07, 0.9964, -0.08515, 0.5857, 0.8061, -0.08515, 0.5831, 0.8026, -0.1256, -1.322e-05, 0.9921, -0.1256, 0.5831, 0.8026, -0.1256, 0.5857, 0.8061, -0.08515, 0.9476, 0.3079, -0.08515, 0.9435, 0.3066, -0.1256, 0.9435, -0.3066, -0.1256, 0.9435, 0.3066, -0.1256, 0.9476, 0.3079, -0.08515, 0.9476, -0.3079, -0.08515, 0.9435, -0.3066, -0.1256, 0.9476, -0.3079, -0.08515, 0.5856, -0.8061, -0.08515, 0.5831, -0.8026, -0.1256, 1.519e-05, -0.9921, -0.1256, 0.5831, -0.8026, -0.1256, 0.5856, -0.8061, -0.08515, 6.794e-07, -0.9964, -0.08515, 6.794e-07, -0.9964, -0.08515, -0.5856, -0.8061, -0.08515, -0.5831, -0.8026, -0.1256, 1.519e-05, -0.9921, -0.1256, 2.05e-05, 0.1274, -0.9919, -0.1049, 0.1443, -0.984, -0.5831, 0.8026, -0.1256, -1.322e-05, 0.9921, -0.1256, -0.498, 0.1618, -0.8519, -0.9435, 0.3066, -0.1256, -0.5831, 0.8026, -0.1256, -0.1049, 0.1443, -0.984, -0.498, 0.1618, -0.8519, -0.1697, -0.05515, -0.984, -0.9435, -0.3066, -0.1256, -0.9435, 0.3066, -0.1256, -0.07482, -0.1031, -0.9919, -0.5831, -0.8026, -0.1256, -0.9435, -0.3066, -0.1256, -0.1697, -0.05515, -0.984, 3.482e-05, -0.1274, -0.9919, 1.519e-05, -0.9921, -0.1256, -0.5831, -0.8026, -0.1256, -0.07482, -0.1031, -0.9919, 1.519e-05, -0.9921, -0.1256, 3.482e-05, -0.1274, -0.9919, 0.1049, -0.1443, -0.984, 0.5831, -0.8026, -0.1256, 0.498, -0.1618, -0.852, 0.9435, -0.3066, -0.1256, 0.5831, -0.8026, -0.1256, 0.1049, -0.1443, -0.984, 0.1697, 0.05505, -0.984, 0.9435, 0.3066, -0.1256, 0.9435, -0.3066, -0.1256, 0.498, -0.1618, -0.852, 0.1697, 0.05505, -0.984, 0.07482, 0.1031, -0.9919, 0.5831, 0.8026, -0.1256, 0.9435, 0.3066, -0.1256, 0.07482, 0.1031, -0.9919, 2.05e-05, 0.1274, -0.9919, -1.322e-05, 0.9921, -0.1256, 0.5831, 0.8026, -0.1256, -0.1697, -0.05515, -0.984, -0.498, 0.1618, -0.8519, -0.1049, 0.1443, -0.984, -0.07482, -0.1031, -0.9919, -0.1697, -0.05515, -0.984, -0.1049, 0.1443, -0.984, 2.05e-05, 0.1274, -0.9919, 3.482e-05, -0.1274, -0.9919, -0.07482, -0.1031, -0.9919, 2.05e-05, 0.1274, -0.9919, 0.07482, 0.1031, -0.9919, 0.1049, -0.1443, -0.984, 3.482e-05, -0.1274, -0.9919, 0.07482, 0.1031, -0.9919, 0.1697, 0.05505, -0.984, 0.1697, 0.05505, -0.984, 0.498, -0.1618, -0.852, 0.1049, -0.1443, -0.984])] * 3)])

# ---- objects
ob_cannon1 = bpy.data.objects.new('cannon1', None)
ob_cannon1_base = bpy.data.objects.new('Cannon1_base', me_untitled)
ob_cannon1_turret = bpy.data.objects.new('Cannon1_Turret', me_untitled_001)

# ---- transforms, parenting, visibility, modifiers, constraints
ob_cannon1.location = (0.0, 0.0, 0.7458)
ob_cannon1.rotation_euler = (1.571, -0.0, 0.0)
ob_cannon1.scale = (1.121, 1.121, 1.121)
ob_cannon1.empty_image_offset = (0.0, 0.0)
ob_cannon1.color = (0.8, 0.8, 0.8, 1.0)
ob_cannon1.lineart.crease_threshold = 0.0
ob_cannon1_base.parent = ob_cannon1
ob_cannon1_base.location = (0.0, 0.0, 0.0)
ob_cannon1_base.color = (0.8, 0.8, 0.8, 1.0)
ob_cannon1_base.lineart.crease_threshold = 0.0
ob_cannon1_turret.parent = ob_cannon1_base
ob_cannon1_turret.location = (0.0, 0.9578, -1.56e-07)
ob_cannon1_turret.color = (0.8, 0.8, 0.8, 1.0)
ob_cannon1_turret.lineart.crease_threshold = 0.0

# ---- collection membership
col_collection_1.objects.link(ob_cannon1)
col_collection_1.objects.link(ob_cannon1_base)
col_collection_1.objects.link(ob_cannon1_turret)

# ---- scene / render settings (as saved in the file)
scene.frame_start = 1; scene.frame_end = 250; scene.frame_set(1)
scene.render.engine = 'BLENDER_EEVEE_NEXT'
scene.render.resolution_percentage = 50
scene.render.dither_intensity = 0.0
scene.cycles.use_denoising = False
scene.cycles.samples = 128
scene.cycles.sampling_pattern = 'TABULATED_SOBOL'
scene.cycles.light_sampling_threshold = 0.0
scene.cycles.use_adaptive_sampling = False
scene.cycles.use_light_tree = False
scene.cycles.blur_glossy = 0.0
scene.cycles.sample_clamp_indirect = 0.0
scene.view_settings.view_transform = 'Standard'
bpy.context.view_layer.update()

# ---- added for rendering (the .blend has no active camera and no usable light): camera, sun
cam_auto = bpy.data.cameras.new('AutoCamera')
cam_auto.lens = 50.0
cam_auto.sensor_width = 36.0
cam_auto.clip_end = 1000.0
ob_auto_camera = bpy.data.objects.new('AutoCamera', cam_auto)
scene.collection.objects.link(ob_auto_camera)
ob_auto_camera.location = (4.84401, -5.81281, 5.0701)
ob_auto_camera.rotation_euler = (1.09748, -7.21219e-08, 0.694738)
scene.camera = ob_auto_camera
light_auto_sun = bpy.data.lights.new('AutoSun', 'SUN')
light_auto_sun.energy = 3.0
light_auto_sun.angle = 0.0523599
ob_auto_sun = bpy.data.objects.new('AutoSun', light_auto_sun)
scene.collection.objects.link(ob_auto_sun)
ob_auto_sun.rotation_euler = (0.872665, 0.174533, 0.523599)
bpy.context.view_layer.update()
